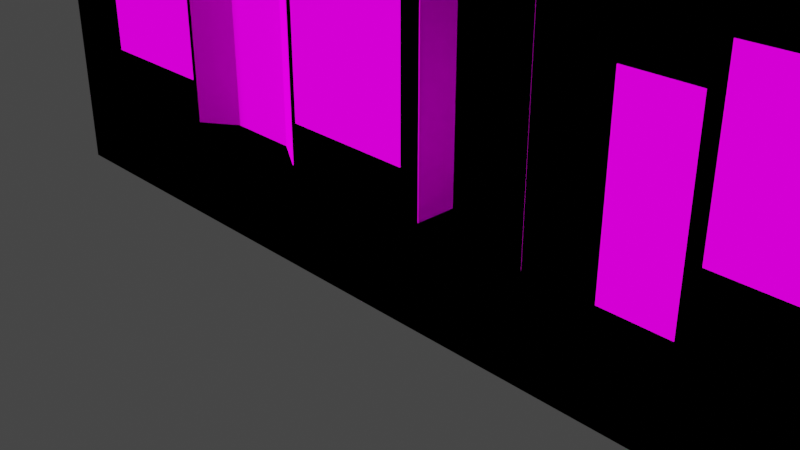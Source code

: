 # Source: newdum6.blend  (saved by Blender 2.82.7; exported with 4.5.12 LTS)
import bpy
from mathutils import Matrix  # noqa: F401  (used for matrix-valued properties, if any)

bpy.ops.wm.read_factory_settings(use_empty=True)
scene = bpy.context.scene
scene.name = 'Scene'

# ---- collections
col_collection = bpy.data.collections.new('Collection'); scene.collection.children.link(col_collection)

# ---- images (referenced by path relative to the original .blend; pixels are not part of the script)
import os
ASSET_DIR = os.environ.get("B2B_ASSET_DIR", "")  # directory of the original .blend (textures are referenced by path, not embedded)
HERE = os.path.dirname(os.path.abspath(__file__))  # packed textures are extracted next to this script under _unpacked/

def load_image(name, relpath, width, height, colorspace="sRGB"):
    """Load a texture the original file referenced (path relative to the .blend, or extracted next to this script)."""
    p = next((c for c in (os.path.join(HERE, relpath), os.path.join(ASSET_DIR, relpath)) if relpath and os.path.exists(c)), "")
    if p:
        img = bpy.data.images.load(p, check_existing=True)
        img.name = name
    else:  # same state as the original file: an image datablock whose file is absent (Cycles renders it pink)
        img = bpy.data.images.new(name, width, height)
        img.source = "FILE"
        img.filepath = "//" + (relpath or name)
    img.colorspace_settings.name = colorspace
    return img
img_pdzka06_bmp = load_image('pdzka06.bmp', 'pdzka06.bmp', 1024, 1024, 'sRGB')
img_5stena14_bmp = load_image('5stena14.bmp', '5stena14.bmp', 1024, 1024, 'sRGB')
img_vyloh32_bmp = load_image('vyloh32.bmp', 'vyloh32.bmp', 1024, 1024, 'sRGB')
img_nd5fas_bmp = load_image('%nd5fas.bmp', '%nd5fas.bmp', 1024, 1024, 'sRGB')
img_rimsach_bmp = load_image('@rimsach.bmp', '@rimsach.bmp', 1024, 1024, 'sRGB')
img_2rfsklo_bmp = load_image('2RFSKLO.BMP', '2RFSKLO.BMP', 1024, 1024, 'sRGB')

# ---- materials (node trees are filled in below, after node groups)
mat_pdzka06_bmp = bpy.data.materials.new('pdzka06.bmp')
mat_pdzka06_bmp.use_transparent_shadow = False
mat_5stena14_bmp = bpy.data.materials.new('5stena14.bmp')
mat_5stena14_bmp.use_transparent_shadow = False
mat_vyloh32_bmp = bpy.data.materials.new('vyloh32.bmp')
mat_vyloh32_bmp.use_transparent_shadow = False
mat_nd5fas_bmp = bpy.data.materials.new('%nd5fas.bmp')
mat_nd5fas_bmp.use_transparent_shadow = False
mat_rimsach_bmp = bpy.data.materials.new('@rimsach.bmp')
mat_rimsach_bmp.use_transparent_shadow = False
mat_2rfsklo_bmp = bpy.data.materials.new('2rfsklo.bmp')
mat_2rfsklo_bmp.use_transparent_shadow = False

# ---- material node trees
mat_pdzka06_bmp.use_nodes = True; mat_pdzka06_bmp.node_tree.nodes.clear()
_N = mat_pdzka06_bmp.node_tree.nodes; _L = mat_pdzka06_bmp.node_tree.links
n0 = _N.new('ShaderNodeOutputMaterial'); n0.name = 'Material Output'; n0.location = (300, 300)
n1 = _N.new('ShaderNodeBsdfPrincipled'); n1.name = 'Principled BSDF'; n1.location = (10, 300)
n1.distribution = 'GGX'
n1.subsurface_method = 'BURLEY'
n1.inputs[2].default_value = 0.0
n1.inputs[3].default_value = 1.45
n1.inputs[13].default_value = 0.0
n1.inputs[27].default_value = (0.0, 0.0, 0.0, 1.0)
n1.inputs[28].default_value = 1.0
n2 = _N.new('ShaderNodeTexImage'); n2.name = 'Image Texture'; n2.location = (0, 0)
n2.image = img_pdzka06_bmp
_L.new(n1.outputs[0], n0.inputs[0])
_L.new(n2.outputs[0], n1.inputs[0])
n0.is_active_output = True
mat_5stena14_bmp.use_nodes = True; mat_5stena14_bmp.node_tree.nodes.clear()
_N = mat_5stena14_bmp.node_tree.nodes; _L = mat_5stena14_bmp.node_tree.links
n0 = _N.new('ShaderNodeOutputMaterial'); n0.name = 'Material Output'; n0.location = (300, 300)
n1 = _N.new('ShaderNodeBsdfPrincipled'); n1.name = 'Principled BSDF'; n1.location = (10, 300)
n1.distribution = 'GGX'
n1.subsurface_method = 'BURLEY'
n1.inputs[2].default_value = 0.0
n1.inputs[3].default_value = 1.45
n1.inputs[13].default_value = 0.0
n1.inputs[27].default_value = (0.0, 0.0, 0.0, 1.0)
n1.inputs[28].default_value = 1.0
n2 = _N.new('ShaderNodeTexImage'); n2.name = 'Image Texture'; n2.location = (0, 0)
n2.image = img_5stena14_bmp
_L.new(n1.outputs[0], n0.inputs[0])
_L.new(n2.outputs[0], n1.inputs[0])
n0.is_active_output = True
mat_vyloh32_bmp.use_nodes = True; mat_vyloh32_bmp.node_tree.nodes.clear()
_N = mat_vyloh32_bmp.node_tree.nodes; _L = mat_vyloh32_bmp.node_tree.links
n0 = _N.new('ShaderNodeOutputMaterial'); n0.name = 'Material Output'; n0.location = (300, 300)
n1 = _N.new('ShaderNodeBsdfPrincipled'); n1.name = 'Principled BSDF'; n1.location = (10, 300)
n1.distribution = 'GGX'
n1.subsurface_method = 'BURLEY'
n1.inputs[2].default_value = 0.0
n1.inputs[3].default_value = 1.45
n1.inputs[13].default_value = 0.0
n1.inputs[27].default_value = (0.0, 0.0, 0.0, 1.0)
n1.inputs[28].default_value = 1.0
n2 = _N.new('ShaderNodeTexImage'); n2.name = 'Image Texture'; n2.location = (0, 0)
n2.image = img_vyloh32_bmp
_L.new(n1.outputs[0], n0.inputs[0])
_L.new(n2.outputs[0], n1.inputs[0])
n0.is_active_output = True
mat_nd5fas_bmp.use_nodes = True; mat_nd5fas_bmp.node_tree.nodes.clear()
_N = mat_nd5fas_bmp.node_tree.nodes; _L = mat_nd5fas_bmp.node_tree.links
n0 = _N.new('ShaderNodeOutputMaterial'); n0.name = 'Material Output'; n0.location = (300, 300)
n1 = _N.new('ShaderNodeBsdfPrincipled'); n1.name = 'Principled BSDF'; n1.location = (10, 300)
n1.distribution = 'GGX'
n1.subsurface_method = 'BURLEY'
n1.inputs[2].default_value = 0.0
n1.inputs[3].default_value = 1.45
n1.inputs[13].default_value = 0.0
n1.inputs[27].default_value = (0.0, 0.0, 0.0, 1.0)
n1.inputs[28].default_value = 1.0
n2 = _N.new('ShaderNodeTexImage'); n2.name = 'Image Texture'; n2.location = (0, 0)
n2.image = img_nd5fas_bmp
_L.new(n1.outputs[0], n0.inputs[0])
_L.new(n2.outputs[0], n1.inputs[0])
n0.is_active_output = True
mat_rimsach_bmp.use_nodes = True; mat_rimsach_bmp.node_tree.nodes.clear()
_N = mat_rimsach_bmp.node_tree.nodes; _L = mat_rimsach_bmp.node_tree.links
n0 = _N.new('ShaderNodeOutputMaterial'); n0.name = 'Material Output'; n0.location = (300, 300)
n1 = _N.new('ShaderNodeBsdfPrincipled'); n1.name = 'Principled BSDF'; n1.location = (10, 300)
n1.distribution = 'GGX'
n1.subsurface_method = 'BURLEY'
n1.inputs[2].default_value = 0.0
n1.inputs[3].default_value = 1.45
n1.inputs[13].default_value = 0.0
n1.inputs[27].default_value = (0.0, 0.0, 0.0, 1.0)
n1.inputs[28].default_value = 1.0
n2 = _N.new('ShaderNodeTexImage'); n2.name = 'Image Texture'; n2.location = (0, 0)
n2.image = img_rimsach_bmp
_L.new(n1.outputs[0], n0.inputs[0])
_L.new(n2.outputs[0], n1.inputs[0])
n0.is_active_output = True
mat_2rfsklo_bmp.use_nodes = True; mat_2rfsklo_bmp.node_tree.nodes.clear()
_N = mat_2rfsklo_bmp.node_tree.nodes; _L = mat_2rfsklo_bmp.node_tree.links
n0 = _N.new('ShaderNodeOutputMaterial'); n0.name = 'Material Output'; n0.location = (300, 300)
n1 = _N.new('ShaderNodeBsdfPrincipled'); n1.name = 'Principled BSDF'; n1.location = (10, 300)
n1.distribution = 'GGX'
n1.subsurface_method = 'BURLEY'
n1.inputs[1].default_value = 0.5
n1.inputs[2].default_value = 0.0
n1.inputs[3].default_value = 1.45
n1.inputs[13].default_value = 0.0
n1.inputs[27].default_value = (0.0, 0.0, 0.0, 1.0)
n1.inputs[28].default_value = 1.0
n2 = _N.new('ShaderNodeTexImage'); n2.name = 'Image Texture'; n2.location = (0, 0)
n2.image = img_2rfsklo_bmp
_L.new(n1.outputs[0], n0.inputs[0])
_L.new(n2.outputs[0], n1.inputs[0])
n0.is_active_output = True

# ---- world
world_world = bpy.data.worlds.new('World'); scene.world = world_world
world_world.use_nodes = True; world_world.node_tree.nodes.clear()
_N = world_world.node_tree.nodes; _L = world_world.node_tree.links
n0 = _N.new('ShaderNodeOutputWorld'); n0.name = 'World Output'; n0.location = (300, 300)
n1 = _N.new('ShaderNodeBackground'); n1.name = 'Background'; n1.location = (10, 300)
n1.inputs[0].default_value = (0.05088, 0.05088, 0.05088, 1.0)
_L.new(n1.outputs[0], n0.inputs[0])
n0.is_active_output = True
world_world.color = (0.05088, 0.05088, 0.05088)
world_world.use_sun_shadow = False
world_world.sun_shadow_jitter_overblur = 0.0

# ---- cameras
cam_camera = bpy.data.cameras.new('Camera')
cam_camera.clip_end = 100.0
cam_camera.ortho_scale = 7.314

# ---- lights
light_light = bpy.data.lights.new('Light', 'SUN')
light_light.transmission_factor = 0.0
light_light.angle = 0.1993
light_light.shadow_soft_size = 0.1
light_light.shadow_cascade_max_distance = 1000.0

# ---- meshes
me_newdum6_001 = bpy.data.meshes.new('newdum6.001')
me_newdum6_001.from_pydata([(-6.414, -0.2304, 8.685), (6.414, -0.2304, 8.685), (6.897, -0.7135, 9.622), (-6.897, -0.7135, 9.622), (-6.897, -0.2304, 9.622), (6.897, -0.2304, 9.622), (6.414, -0.2304, -8.339), (-6.414, -0.2304, -8.339), (-6.414, -0.2304, 8.685), (6.414, -0.2304, 8.685), (6.414, -0.2304, -4.33), (-6.414, -0.2304, -4.33), (-6.414, -0.2304, 1.866), (6.414, -0.2304, 1.866), (6.414, -0.2304, 1.866), (-6.414, -0.2304, 1.866), (-1.812, -0.2304, -4.95), (-1.812, -0.2304, -8.339), (-3.644, -0.2304, -4.95), (-3.644, -0.2304, -8.339), (-2.305, 0.06499, -4.95), (-2.305, 0.06499, -8.339), (-3.218, 0.06499, -4.95), (-3.218, 0.06499, -8.339), (5.665, -0.2304, -8.339), (5.665, -0.2304, -4.33), (2.279, -0.2304, -4.756), (5.665, -0.2304, -4.756), (2.279, -0.2304, -8.339), (6.414, -0.2304, -4.33), (-6.414, -0.2304, -4.33), (5.665, -0.2304, -4.33), (1.57, -0.2304, -5.486), (1.57, -0.2304, -8.339), (0.1985, -0.2304, -5.486), (0.1985, -0.2304, -8.339), (1.57, 0.2696, -5.486), (1.57, 0.2696, -8.339), (0.1985, 0.2696, -5.486), (0.1985, 0.2696, -8.339), (6.414, -0.2304, -9.622), (-6.414, -0.2304, -9.622), (6.414, 0.7135, -8.339), (-6.414, 0.7135, -8.339), (-6.414, -0.2304, 8.685), (-6.897, -0.7135, 9.622), (6.414, -0.2304, 8.685), (6.897, -0.7135, 9.622), (2.279, -0.2304, -8.339), (2.279, -0.2304, -4.756), (5.665, -0.2304, -4.756), (-3.218, 0.06499, -8.339), (5.665, -0.2304, -8.339), (1.57, -0.2304, -8.339), (1.57, -0.2304, -5.486), (1.57, 0.2696, -5.486), (1.57, 0.2696, -5.486), (1.57, 0.2696, -8.339), (1.57, -0.2304, -8.339), (1.57, -0.2304, -5.486), (0.1985, -0.2304, -5.486), (1.57, -0.2304, -5.486), (0.1985, -0.2304, -5.486), (0.1985, -0.2304, -8.339), (0.1985, 0.2696, -8.339), (0.1985, 0.2696, -8.339), (0.1985, 0.2696, -5.486), (0.1985, -0.2304, -5.486), (6.414, -0.2304, -8.339), (-6.414, -0.2304, -8.339), (-3.218, 0.06499, -4.95), (-6.414, -0.2304, -8.339), (-3.218, 0.06499, -4.95), (6.414, -0.2304, -8.339), (-1.812, -0.2304, -4.95), (-1.812, -0.2304, -4.95), (-1.812, -0.2304, -8.339), (-3.644, -0.2304, -4.95), (-3.644, -0.2304, -4.95), (-3.644, -0.2304, -8.339), (-2.305, 0.06499, -4.95), (-2.305, 0.06499, -4.95), (-2.305, 0.06499, -8.339)], [], [(51, 72, 18, 19), (80, 82, 17, 16), (15, 14, 9, 8), (36, 38, 39, 37), (79, 78, 30, 7), (74, 77, 70), (70, 81, 74), (50, 49, 48, 24), (26, 27, 25), (25, 30, 26), (76, 35, 34, 75), (30, 75, 26), (75, 30, 78), (26, 32, 28), (33, 28, 32), (20, 22, 23, 21), (26, 75, 32), (32, 75, 34), (0, 1, 2, 3), (71, 73, 42, 43), (53, 54, 55), (56, 57, 58), (59, 60, 38), (38, 36, 61), (62, 63, 64), (65, 66, 67), (10, 13, 12, 11), (29, 31, 52, 6), (44, 45, 4), (46, 5, 47), (41, 40, 68, 69)])
me_newdum6_001.polygons.foreach_set('use_smooth', [True] * 31)
me_newdum6_001.polygons.foreach_set('material_index', [2, 2, 3, 2, 2, 2, 2, 1, 2, 2, 2, 2, 2, 2, 2, 2, 2, 2, 4, 0, 2, 2, 2, 2, 2, 2, 3, 2, 4, 4, 0])
_uv = me_newdum6_001.uv_layers.new(name='UVMap')
_uv.uv.foreach_set('vector', [-0.6561, -0.9995, -0.6561, -0.1551, -0.7087, -0.1551, -0.7087, -0.9995, -0.5435, -0.1551, -0.5435, -0.9995, -0.4827, -0.9995, -0.4827, -0.1551, 0.001843, 0.006405, 3.687, 0.006405, 3.687, 0.999, 0.001843, 0.999, -0.06563, -0.2885, -0.2348, -0.2885, -0.2348, -0.9995, -0.06563, -0.9995, -0.7087, -0.9995, -0.7087, -0.1551, -1.05, -0.0004991, -1.05, -0.9995, -0.4827, -0.1551, -0.7087, -0.1551, -0.6561, -0.1551, -0.6561, -0.1551, -0.5435, -0.1551, -0.4827, -0.1551, 0.9995, -0.2247, 0.0004996, -0.2247, 0.0004994, -0.9998, 0.9995, -0.9998, 0.02178, -0.1066, 0.4394, -0.1066, 0.4394, -0.0004997, 0.4394, -0.0004997, -1.05, -0.0004991, 0.02178, -0.1066, -0.4827, -0.9995, -0.2348, -0.9995, -0.2348, -0.2885, -0.4827, -0.1551, -1.05, -0.0004991, -0.4827, -0.1551, 0.02178, -0.1066, -0.4827, -0.1551, -1.05, -0.0004991, -0.7087, -0.1551, 0.02178, -0.1066, -0.06563, -0.2885, 0.02178, -0.9995, -0.06563, -0.9995, 0.02178, -0.9995, -0.06563, -0.2885, -0.5435, -0.1551, -0.6561, -0.1551, -0.6561, -0.9995, -0.5435, -0.9995, 0.02178, -0.1066, -0.4827, -0.1551, -0.06563, -0.2885, -0.06563, -0.2885, -0.4827, -0.1551, -0.2348, -0.2885, -2.915, -0.9995, 3.915, -0.9995, 4.172, -0.000502, -3.172, -0.0004995, -1.873, -0.9995, 2.873, -0.9995, 2.873, -0.0005027, -1.873, -0.0004995, 0.05983, -0.9995, 0.05983, -0.2885, 0.00228, -0.2885, 0.00228, -0.2885, 0.00228, -0.9995, 0.05983, -0.9995, -0.06563, -0.1662, -0.2348, -0.1662, -0.2348, -0.2885, -0.2348, -0.2885, -0.06563, -0.2885, -0.06563, -0.1662, 0.9398, -0.2885, 0.9398, -0.9995, 0.9927, -0.9995, 0.9927, -0.9995, 0.9927, -0.2885, 0.9398, -0.2885, 3.687, -0.999, 3.687, -0.09694, 0.001843, -0.09694, 0.001842, -0.999, 0.06033, -0.0004997, -0.03212, -0.0004997, -0.03212, -0.9995, 0.06033, -0.9995, 0.624, -0.9995, 0.376, -0.0005012, 0.624, -0.0005041, 0.624, -0.9995, 0.624, -0.0005037, 0.376, -0.0005008, -1.393, -0.9995, 2.393, -0.9995, 2.393, -0.0005003, -1.393, -0.0004989])
me_newdum6_001.materials.append(mat_pdzka06_bmp)
me_newdum6_001.materials.append(mat_5stena14_bmp)
me_newdum6_001.materials.append(mat_vyloh32_bmp)
me_newdum6_001.materials.append(mat_nd5fas_bmp)
me_newdum6_001.materials.append(mat_rimsach_bmp)
me_newdum6_001.use_remesh_fix_poles = True
me_newdum6_001.use_remesh_preserve_attributes = False
me_newdum6_001.use_mirror_vertex_groups = False
me_newdum6_001.update()
me_newdum6_006 = bpy.data.meshes.new('newdum6.006')
me_newdum6_006.from_pydata([(-6.414, -0.2304, -8.339), (2.279, -0.2304, -8.339), (-6.414, -0.2304, -4.33), (2.279, -0.2304, -4.33), (0.04303, -0.2304, -8.339), (0.04303, -0.2304, -4.33), (0.205, 0.2696, -8.339), (1.571, 0.2696, -8.339), (2.279, -0.2304, -5.49), (0.04303, -0.2304, -5.49), (0.205, -0.2304, -5.49), (1.571, -0.2304, -5.49), (-3.14, 0.3696, -8.339), (-2.305, 0.3696, -8.339), (-5.46, -0.2304, -8.339), (-3.643, -0.2304, -8.339), (-1.801, -0.2304, -8.339), (0.04303, -0.2304, -4.92), (-6.414, -0.2304, -4.92), (-3.14, 0.3696, -4.92), (-2.305, 0.3696, -4.92), (-5.46, -0.2304, -4.92), (-3.643, -0.2304, -4.92), (0.04303, -0.2304, -4.92), (-0.05532, -0.2304, -7.814), (-5.379, -0.1804, -7.814), (-2.273, 0.332, -4.92), (-1.732, -0.2304, -7.814), (-1.906, -0.1051, -7.814), (-1.732, -0.2304, -4.92), (-1.732, -0.2304, -4.92), (-1.732, -0.2304, -4.92), (-0.05532, -0.2304, -4.92), (-5.379, -0.1804, -5.774), (-5.379, -0.1804, -5.774), (-5.379, -0.2304, -4.92), (-1.732, -0.2304, -7.814), (-3.712, -0.1804, -5.774), (-3.712, -0.2304, -4.92), (-1.906, -0.1051, -7.814), (-0.05532, -0.2304, -7.814), (0.04303, -0.2304, -7.814), (-3.14, 0.3696, -7.814), (-2.305, 0.3696, -7.814), (-5.46, -0.2304, -7.814), (-3.643, -0.2304, -7.814), (-1.801, -0.2304, -7.814), (-1.732, -0.2304, -7.814), (-0.05532, -0.2304, -7.814), (-5.379, -0.2304, -7.814), (-3.712, -0.2304, -7.814), (-3.14, 0.3696, -4.92), (-5.46, 0.3696, -4.92), (-3.712, -0.1804, -4.92), (-2.305, 0.3696, -4.92), (0.04303, 0.3686, -4.92), (-3.14, 0.3696, -8.339), (-2.305, 0.3696, -8.339), (-1.906, -0.1051, -7.814), (-3.643, -0.2304, -4.92), (-5.46, -0.2304, -4.92), (-1.801, -0.2304, -4.92), (-1.801, -0.2304, -4.92), (-1.801, -0.2304, -4.92), (-3.643, -0.2304, -7.814), (-1.801, -0.2304, -7.814), (-3.643, -0.2304, -8.339), (-1.801, -0.2304, -8.339), (-5.379, -0.1804, -4.92), (-1.732, -0.2304, -7.814), (-3.582, -0.1571, -7.814), (-3.582, -0.1571, -4.92), (-0.05532, -0.1804, -7.814), (-3.207, 0.289, -7.814), (-0.05532, -0.2304, -4.92), (-3.369, 0.09658, -7.814), (-3.369, 0.09658, -4.92), (-1.732, -0.1804, -4.92), (-0.05532, -0.1804, -5.774), (-1.732, -0.1804, -4.92), (-3.341, 0.1299, -7.814), (-3.341, 0.1299, -4.92), (-3.712, -0.1804, -4.92), (-1.801, -0.2304, -7.814), (-1.906, -0.1051, -7.814), (-2.273, 0.332, -4.92), (-5.379, -0.1804, -4.92), (-2.273, 0.332, -7.814), (-1.732, -0.1804, -7.814), (-1.732, -0.1804, -5.774), (-2.152, 0.1878, -4.92), (-0.05532, -0.1804, -4.92), (-2.152, 0.1878, -7.814), (-0.05532, -0.1804, -4.92), (-2.102, 0.1278, -4.92), (-0.05532, -0.1804, -5.774), (-2.102, 0.1278, -7.814), (-5.379, -0.1804, -7.814), (-3.712, -0.1804, -7.814), (-3.408, 0.1297, -5.774), (-3.621, -0.124, -5.774), (-3.408, 0.1297, -7.814), (-3.621, -0.124, -7.814), (-3.408, 0.1297, -4.92), (-3.621, -0.124, -4.92), (-3.247, 0.322, -5.774), (-3.247, 0.322, -7.814), (-3.247, 0.322, -4.92), (-3.38, 0.1629, -5.774), (-3.38, 0.1629, -7.814), (-3.38, 0.1629, -4.92), (-1.863, -0.06846, -5.774), (-1.863, -0.06846, -7.814), (-1.863, -0.06846, -4.92), (-2.109, 0.2245, -4.92), (-2.23, 0.3686, -4.92), (-2.109, 0.2245, -5.774), (-2.23, 0.3686, -5.774), (-2.109, 0.2245, -7.814), (-2.23, 0.3686, -7.814), (-2.058, 0.1644, -4.92), (-2.058, 0.1644, -5.774), (-2.058, 0.1644, -7.814), (0.205, -0.2304, -8.339), (1.571, -0.2304, -8.339), (1.571, 0.2696, -5.49), (0.205, 0.2696, -5.49), (-5.46, 0.3696, -7.814), (-3.14, 0.3696, -7.814), (-5.46, 0.3696, -4.92), (-3.14, 0.3696, -4.92), (-2.305, 0.3696, -7.814), (0.04303, 0.3686, -7.814), (-2.305, 0.3696, -4.92), (0.04303, 0.3686, -4.92), (-5.46, -0.1804, -7.814), (-5.46, 0.3696, -7.814), (-5.46, -0.1804, -4.92), (-5.46, 0.3696, -4.92), (0.04303, 0.3686, -7.814), (0.04303, -0.1804, -7.814), (0.04303, 0.3686, -4.92), (0.04303, -0.1804, -4.92), (-5.46, -0.1804, -7.814), (-3.668, -0.1804, -7.814), (-5.46, 0.3696, -7.814), (-3.207, 0.3696, -7.814), (-1.769, -0.1804, -7.814), (0.04303, -0.1804, -7.814), (-2.23, 0.3696, -7.814), (0.04303, 0.3686, -7.814), (-3.712, -0.2304, -4.92), (-3.712, -0.2304, -4.92), (-5.379, -0.2304, -4.92), (-5.379, -0.2304, -7.814), (-5.379, -0.2304, -7.814), (-3.643, -0.2304, -4.92), (-3.712, -0.2304, -7.814), (-3.712, -0.2304, -7.814), (-3.712, -0.2304, -7.814), (-2.305, 0.3696, -7.814), (-3.643, -0.2304, -7.814), (-3.712, -0.1804, -7.814), (-3.712, -0.1804, -5.774), (-1.801, -0.2304, -7.814), (-2.273, 0.332, -7.814), (-2.273, 0.332, -7.814), (-2.273, 0.332, -7.814), (-3.582, -0.1571, -7.814), (-3.582, -0.1571, -7.814), (-3.582, -0.1571, -7.814), (-3.643, -0.2304, -7.814), (-3.14, 0.3696, -7.814), (-3.582, -0.1571, -4.92), (-3.247, 0.322, -7.814), (-3.207, 0.289, -7.814), (-3.207, 0.289, -7.814), (-3.207, 0.289, -7.814), (-3.369, 0.09658, -7.814), (-3.369, 0.09658, -7.814), (-3.369, 0.09658, -7.814), (-3.369, 0.09658, -4.92), (-1.732, -0.1804, -7.814), (-1.732, -0.1804, -5.774), (-3.207, 0.289, -4.92), (-3.207, 0.289, -4.92), (-0.05532, -0.1804, -7.814), (-3.341, 0.1299, -7.814), (-3.341, 0.1299, -7.814), (-3.341, 0.1299, -7.814), (-3.341, 0.1299, -4.92), (-2.152, 0.1878, -7.814), (-2.152, 0.1878, -7.814), (-2.152, 0.1878, -7.814), (-2.23, 0.3686, -7.814), (-1.906, -0.1051, -4.92), (-1.906, -0.1051, -4.92), (-2.152, 0.1878, -4.92), (-2.109, 0.2245, -7.814), (-2.102, 0.1278, -4.92), (-2.102, 0.1278, -7.814), (-2.102, 0.1278, -7.814), (-2.102, 0.1278, -7.814), (-1.863, -0.06846, -7.814), (-3.408, 0.1297, -5.774), (-3.621, -0.124, -5.774), (-3.408, 0.1297, -7.814), (-3.621, -0.124, -7.814), (-3.408, 0.1297, -4.92), (-3.621, -0.124, -4.92), (-3.247, 0.322, -5.774), (-3.247, 0.322, -4.92), (-3.38, 0.1629, -5.774), (-3.38, 0.1629, -7.814), (-3.38, 0.1629, -4.92), (-1.863, -0.06846, -5.774), (-1.863, -0.06846, -4.92), (-2.109, 0.2245, -4.92), (-2.23, 0.3686, -4.92), (-2.109, 0.2245, -5.774), (-2.23, 0.3686, -5.774), (-2.058, 0.1644, -4.92), (-2.058, 0.1644, -5.774), (-2.058, 0.1644, -7.814), (-5.46, -0.1804, -4.92), (-3.643, -0.1804, -4.92), (-3.712, -0.1804, -4.92), (-5.46, -0.1804, -7.814), (-3.712, -0.1804, -7.814), (-3.643, -0.1804, -7.814), (-5.379, -0.1804, -4.92), (-5.379, -0.1804, -7.814), (-3.179, 0.4027, -4.92), (-3.683, -0.1973, -7.814), (-3.683, -0.1973, -4.92), (-3.621, -0.124, -7.814), (-3.247, 0.322, -7.814), (-3.408, 0.1297, -7.814), (-3.38, 0.1629, -7.814), (-3.179, 0.4027, -7.814), (-3.621, -0.124, -4.92), (-3.408, 0.1297, -4.92), (-3.247, 0.322, -4.92), (-3.38, 0.1629, -4.92), (0.04303, -0.1804, -5.49), (0.04303, -0.1804, -4.92), (-1.732, -0.1804, -4.92), (-0.05532, -0.1804, -7.814), (0.04303, -0.1804, -7.814), (-1.801, -0.1804, -7.814), (-1.732, -0.1804, -7.814), (-1.801, -0.1804, -4.92), (-0.05532, -0.1804, -4.92), (-2.23, 0.3686, -4.92), (-2.261, 0.4062, -7.814), (-2.261, 0.4062, -4.92), (-1.757, -0.1938, -4.92), (-1.757, -0.1938, -7.814), (-1.863, -0.06846, -7.814), (-2.23, 0.3686, -7.814), (-2.109, 0.2245, -7.814), (-1.863, -0.06846, -4.92), (-2.109, 0.2245, -4.92), (-2.058, 0.1644, -4.92), (-2.058, 0.1644, -7.814), (-5.379, -0.1804, -5.774), (-3.712, -0.1804, -5.774), (-3.712, -0.1804, -4.92), (-1.732, -0.1804, -4.92), (-5.379, -0.1804, -4.92), (-1.732, -0.1804, -5.774), (-0.05532, -0.1804, -4.92), (-0.05532, -0.1804, -5.774), (-3.247, 0.322, -5.774), (-1.863, -0.06846, -5.774), (-3.408, 0.1297, -5.774), (-3.621, -0.124, -5.774), (-3.408, 0.1297, -4.92), (-3.621, -0.124, -4.92), (-3.247, 0.322, -4.92), (-3.38, 0.1629, -5.774), (-3.38, 0.1629, -4.92), (-1.863, -0.06846, -4.92), (-2.109, 0.2245, -4.92), (-2.23, 0.3686, -4.92), (-2.109, 0.2245, -5.774), (-2.23, 0.3686, -5.774), (-2.058, 0.1644, -4.92), (-2.058, 0.1644, -5.774), (-0.4802, -0.2304, -3.477), (-0.4802, -0.2304, -1.562), (-0.3677, -0.2304, -0.3219), (-0.3677, -0.2304, 1.274), (-3.963, -0.2304, -3.477), (-3.963, -0.2304, -1.562), (-3.849, -0.2304, -0.3219), (-3.849, -0.2304, 1.274), (-3.079, -0.2304, -3.477), (-3.079, -0.2304, -1.562), (-3.051, -0.2304, -0.3219), (-3.051, -0.2304, 1.274), (-5.64, -0.2304, -3.477), (-5.64, -0.2304, -1.562), (-5.587, -0.2304, -0.3219), (-5.587, -0.2304, 1.274), (-4.79, -0.2304, -3.477), (-4.79, -0.2304, -1.562), (-4.784, -0.2304, -0.3219), (-4.784, -0.2304, 1.274), (-2.162, -0.2304, -3.477), (-2.162, -0.2304, -1.562), (-2.109, -0.2304, -0.3219), (-2.109, -0.2304, 1.274), (-1.314, -0.2304, -3.477), (-1.314, -0.2304, -1.562), (-1.307, -0.2304, -0.3219), (-1.307, -0.2304, 1.274), (3.001, -0.2304, -3.477), (3.001, -0.2304, -1.562), (3.114, -0.2304, -0.3219), (3.114, -0.2304, 1.274), (0.3921, -0.2304, -3.477), (0.3921, -0.2304, -1.562), (0.4208, -0.2304, -0.3219), (0.4208, -0.2304, 1.274), (1.314, -0.2304, -3.477), (1.314, -0.2304, -1.562), (1.368, -0.2304, -0.3219), (1.368, -0.2304, 1.274), (2.164, -0.2304, -3.477), (2.164, -0.2304, -1.562), (2.171, -0.2304, -0.3219), (2.171, -0.2304, 1.274), (3.875, -0.2304, -3.477), (3.875, -0.2304, -1.562), (3.904, -0.2304, -0.3219), (3.904, -0.2304, 1.274), (4.794, -0.2304, -3.477), (4.794, -0.2304, -1.562), (4.848, -0.2304, -0.3219), (4.848, -0.2304, 1.274), (5.649, -0.2304, -3.477), (5.649, -0.2304, -1.562), (5.654, -0.2304, -0.3219), (5.654, -0.2304, 1.274), (-0.4802, -0.0804, -1.562), (-0.3677, -0.0804, 1.274), (-0.3677, -0.0804, -0.3219), (-0.4802, -0.0804, -3.477), (-3.963, -0.0804, -1.562), (-3.849, -0.0804, 1.274), (-3.849, -0.0804, -0.3219), (-3.963, -0.0804, -3.477), (-3.079, -0.0804, -1.562), (-3.079, -0.0804, -3.477), (-3.051, -0.0804, 1.274), (-3.051, -0.0804, -0.3219), (-5.64, -0.0804, -1.562), (-5.587, -0.0804, 1.274), (-5.587, -0.0804, -0.3219), (-5.64, -0.0804, -3.477), (-4.79, -0.0804, -1.562), (-4.79, -0.0804, -3.477), (-4.784, -0.0804, 1.274), (-4.784, -0.0804, -0.3219), (-2.162, -0.0804, -1.562), (-2.109, -0.0804, 1.274), (-2.109, -0.0804, -0.3219), (-2.162, -0.0804, -3.477), (-1.314, -0.0804, -1.562), (-1.314, -0.0804, -3.477), (-1.307, -0.0804, 1.274), (-1.307, -0.0804, -0.3219), (3.001, -0.0804, -1.562), (3.114, -0.0804, 1.274), (3.001, -0.0804, -3.477), (3.114, -0.0804, -0.3219), (0.3921, -0.0804, -1.562), (0.3921, -0.0804, -3.477), (0.4208, -0.0804, 1.274), (0.4208, -0.0804, -0.3219), (1.314, -0.0804, -1.562), (1.368, -0.0804, 1.274), (1.368, -0.0804, -0.3219), (1.314, -0.0804, -3.477), (2.164, -0.0804, -1.562), (2.164, -0.0804, -3.477), (2.171, -0.0804, 1.274), (2.171, -0.0804, -0.3219), (3.904, -0.0804, 1.274), (3.904, -0.0804, -0.3219), (3.875, -0.0804, -1.562), (3.875, -0.0804, -3.477), (4.794, -0.0804, -1.562), (4.848, -0.0804, 1.274), (4.794, -0.0804, -3.477), (4.848, -0.0804, -0.3219), (5.654, -0.0804, 1.274), (5.654, -0.0804, -0.3219), (5.649, -0.0804, -1.562), (5.649, -0.0804, -3.477), (-6.414, -0.2304, 8.685), (6.414, -0.2304, 8.685), (6.897, -0.7135, 9.622), (-6.897, -0.7135, 9.622), (-6.897, -0.2304, 9.622), (6.897, -0.2304, 9.622), (6.414, -0.2304, -8.339), (-6.414, -0.2304, 8.685), (6.414, -0.2304, 8.685), (6.414, -0.2304, 1.866), (-6.414, -0.2304, 1.866), (5.665, -0.2304, -8.339), (5.665, -0.2304, -4.33), (2.279, -0.2304, -4.756), (5.665, -0.2304, -4.756), (6.414, -0.2304, -4.33), (2.279, -0.2304, -4.33), (5.665, -0.2304, -4.33), (1.571, 0.2696, -5.49), (0.205, 0.2696, -5.49), (6.414, -0.2304, -9.622), (-6.414, -0.2304, -9.622), (6.414, 0.7135, -8.339), (-6.414, 0.7135, -8.339), (-6.414, -0.2304, 8.685), (-6.897, -0.7135, 9.622), (6.414, -0.2304, 8.685), (6.897, -0.7135, 9.622), (2.279, -0.2304, -8.339), (2.279, -0.2304, -4.756), (5.665, -0.2304, -4.756), (5.665, -0.2304, -8.339), (1.57, -0.2304, -8.339), (1.571, -0.2304, -5.49), (1.571, 0.2696, -5.49), (1.571, 0.2696, -5.49), (1.571, 0.2696, -8.339), (1.571, -0.2304, -8.339), (1.571, -0.2304, -5.49), (0.205, -0.2304, -5.49), (1.571, -0.2304, -5.49), (0.205, -0.2304, -5.49), (0.205, -0.2304, -8.339), (0.205, 0.2696, -8.339), (0.205, 0.2696, -8.339), (0.205, 0.2696, -5.49), (0.205, -0.2304, -5.49), (6.414, -0.2304, -8.339), (-6.414, -0.2304, -8.339), (-6.414, -0.2304, -8.339), (6.414, -0.2304, -8.339), (6.414, -0.2304, -4.33), (-6.414, -0.2304, -4.33), (-6.414, -0.2304, 1.866), (6.414, -0.2304, 1.866), (-6.414, -0.2304, -3.477), (6.414, -0.2304, -3.477), (6.414, -0.2304, -1.562), (-6.414, -0.2304, -1.562), (6.414, -0.2304, -0.3219), (-6.414, -0.2304, -0.3219), (6.414, -0.2304, 1.274), (-6.414, -0.2304, 1.274), (-0.3677, -0.2304, 1.866), (-0.4802, -0.2304, -3.477), (-0.4802, -0.2304, -1.562), (-0.3677, -0.2304, -0.3219), (-0.3677, -0.2304, 1.274), (-3.849, -0.2304, 1.866), (-3.963, -0.2304, -3.477), (-3.963, -0.2304, -1.562), (-3.849, -0.2304, -0.3219), (-3.849, -0.2304, 1.274), (-3.051, -0.2304, 1.866), (-3.079, -0.2304, -3.477), (-3.079, -0.2304, -1.562), (-3.051, -0.2304, -0.3219), (-3.051, -0.2304, 1.274), (-5.587, -0.2304, 1.866), (-5.64, -0.2304, -3.477), (-5.64, -0.2304, -1.562), (-5.587, -0.2304, -0.3219), (-5.587, -0.2304, 1.274), (-4.784, -0.2304, 1.866), (-4.79, -0.2304, -3.477), (-4.79, -0.2304, -1.562), (-4.784, -0.2304, -0.3219), (-4.784, -0.2304, 1.274), (-2.109, -0.2304, 1.866), (-2.162, -0.2304, -3.477), (-2.162, -0.2304, -1.562), (-2.109, -0.2304, -0.3219), (-2.109, -0.2304, 1.274), (-1.307, -0.2304, 1.866), (-1.314, -0.2304, -3.477), (-1.314, -0.2304, -1.562), (-1.307, -0.2304, -0.3219), (-1.307, -0.2304, 1.274), (3.114, -0.2304, 1.866), (3.001, -0.2304, -3.477), (3.001, -0.2304, -1.562), (3.114, -0.2304, -0.3219), (3.114, -0.2304, 1.274), (0.4208, -0.2304, 1.866), (0.3921, -0.2304, -3.477), (0.3921, -0.2304, -1.562), (0.4208, -0.2304, -0.3219), (0.4208, -0.2304, 1.274), (1.368, -0.2304, 1.866), (1.314, -0.2304, -3.477), (1.314, -0.2304, -1.562), (1.368, -0.2304, -0.3219), (1.368, -0.2304, 1.274), (2.171, -0.2304, 1.866), (2.164, -0.2304, -3.477), (2.164, -0.2304, -1.562), (2.171, -0.2304, -0.3219), (2.171, -0.2304, 1.274), (3.904, -0.2304, 1.866), (3.875, -0.2304, -3.477), (3.875, -0.2304, -1.562), (3.904, -0.2304, -0.3219), (3.904, -0.2304, 1.274), (4.848, -0.2304, 1.866), (4.794, -0.2304, -3.477), (4.794, -0.2304, -1.562), (4.848, -0.2304, -0.3219), (4.848, -0.2304, 1.274), (5.654, -0.2304, 1.866), (5.649, -0.2304, -3.477), (5.649, -0.2304, -1.562), (5.654, -0.2304, -0.3219), (5.654, -0.2304, 1.274), (-6.414, -0.2304, -0.942), (6.414, -0.2304, -0.942), (-0.4802, -0.2304, -0.942), (-3.963, -0.2304, -0.942), (-3.079, -0.2304, -0.942), (-5.64, -0.2304, -0.942), (-4.79, -0.2304, -0.942), (-2.162, -0.2304, -0.942), (-1.314, -0.2304, -0.942), (3.001, -0.2304, -0.942), (0.3921, -0.2304, -0.942), (1.314, -0.2304, -0.942), (2.164, -0.2304, -0.942), (3.875, -0.2304, -0.942), (4.794, -0.2304, -0.942), (5.649, -0.2304, -0.942), (-5.052, -0.2304, 1.866), (-5.319, -0.2304, 1.866), (-5.074, -0.2304, -1.496), (-5.357, -0.2304, -1.496), (-5.052, -0.2304, 1.337), (-5.319, -0.2304, 1.337), (-5.074, -0.2304, -0.942), (-5.357, -0.2304, -0.942), (-3.317, -0.2304, 1.866), (-3.583, -0.2304, 1.866), (-3.374, -0.2304, -1.496), (-3.669, -0.2304, -1.496), (-3.317, -0.2304, 1.337), (-3.583, -0.2304, 1.337), (-3.374, -0.2304, -0.942), (-3.669, -0.2304, -0.942), (-1.575, -0.2304, 1.866), (-1.842, -0.2304, 1.866), (-1.597, -0.2304, -1.496), (-1.879, -0.2304, -1.496), (-1.575, -0.2304, 1.337), (-1.842, -0.2304, 1.337), (-1.597, -0.2304, -0.942), (-1.879, -0.2304, -0.942), (0.158, -0.2304, 1.866), (-0.1048, -0.2304, 1.866), (0.1013, -0.2304, -1.496), (-0.1895, -0.2304, -1.496), (0.158, -0.2304, 1.337), (-0.1048, -0.2304, 1.337), (0.1013, -0.2304, -0.942), (-0.1895, -0.2304, -0.942), (1.903, -0.2304, 1.866), (1.635, -0.2304, 1.866), (1.881, -0.2304, -1.496), (1.598, -0.2304, -1.496), (1.903, -0.2304, 1.337), (1.635, -0.2304, 1.337), (1.881, -0.2304, -0.942), (1.598, -0.2304, -0.942), (3.64, -0.2304, 1.866), (3.377, -0.2304, 1.866), (3.584, -0.2304, -1.496), (3.293, -0.2304, -1.496), (3.64, -0.2304, 1.337), (3.377, -0.2304, 1.337), (3.584, -0.2304, -0.942), (3.293, -0.2304, -0.942), (5.385, -0.2304, 1.866), (5.117, -0.2304, 1.866), (5.364, -0.2304, -1.496), (5.079, -0.2304, -1.496), (5.385, -0.2304, 1.337), (5.117, -0.2304, 1.337), (5.364, -0.2304, -0.942), (5.079, -0.2304, -0.942), (-0.1895, -0.0804, -1.496), (-0.4802, -0.0804, -1.562), (-0.1048, -0.0804, 1.337), (-0.3677, -0.0804, 1.274), (-0.3677, -0.0804, -0.3219), (-0.4802, -0.0804, -3.477), (-3.669, -0.0804, -1.496), (-3.963, -0.0804, -1.562), (-3.583, -0.0804, 1.337), (-3.849, -0.0804, 1.274), (-3.849, -0.0804, -0.3219), (-3.963, -0.0804, -3.477), (-3.079, -0.0804, -1.562), (-3.079, -0.0804, -3.477), (-3.051, -0.0804, 1.274), (-3.051, -0.0804, -0.3219), (-5.357, -0.0804, -1.496), (-5.64, -0.0804, -1.562), (-5.319, -0.0804, 1.337), (-5.587, -0.0804, 1.274), (-5.587, -0.0804, -0.3219), (-5.64, -0.0804, -3.477), (-4.79, -0.0804, -1.562), (-4.79, -0.0804, -3.477), (-4.784, -0.0804, 1.274), (-4.784, -0.0804, -0.3219), (-1.879, -0.0804, -1.496), (-2.162, -0.0804, -1.562), (-1.842, -0.0804, 1.337), (-2.109, -0.0804, 1.274), (-2.109, -0.0804, -0.3219), (-2.162, -0.0804, -3.477), (-1.314, -0.0804, -1.562), (-1.314, -0.0804, -3.477), (-1.307, -0.0804, 1.274), (-1.307, -0.0804, -0.3219), (3.293, -0.0804, -1.496), (3.001, -0.0804, -1.562), (3.377, -0.0804, 1.337), (3.114, -0.0804, 1.274), (3.001, -0.0804, -3.477), (3.114, -0.0804, -0.3219), (0.3921, -0.0804, -1.562), (0.3921, -0.0804, -3.477), (0.4208, -0.0804, 1.274), (0.4208, -0.0804, -0.3219), (1.598, -0.0804, -1.496), (1.314, -0.0804, -1.562), (1.635, -0.0804, 1.337), (1.368, -0.0804, 1.274), (1.368, -0.0804, -0.3219), (1.314, -0.0804, -3.477), (2.164, -0.0804, -1.562), (2.164, -0.0804, -3.477), (2.171, -0.0804, 1.274), (2.171, -0.0804, -0.3219), (3.904, -0.0804, 1.274), (3.904, -0.0804, -0.3219), (3.875, -0.0804, -1.562), (3.875, -0.0804, -3.477), (5.079, -0.0804, -1.496), (4.794, -0.0804, -1.562), (5.117, -0.0804, 1.337), (4.848, -0.0804, 1.274), (4.794, -0.0804, -3.477), (4.848, -0.0804, -0.3219), (5.654, -0.0804, 1.274), (5.654, -0.0804, -0.3219), (5.649, -0.0804, -1.562), (5.649, -0.0804, -3.477), (-5.074, -0.0804, -1.496), (-5.052, -0.0804, 1.337), (-3.374, -0.0804, -1.496), (-3.317, -0.0804, 1.337), (-1.597, -0.0804, -1.496), (-1.575, -0.0804, 1.337), (0.1013, -0.0804, -1.496), (0.158, -0.0804, 1.337), (1.881, -0.0804, -1.496), (1.903, -0.0804, 1.337), (3.584, -0.0804, -1.496), (3.64, -0.0804, 1.337), (5.364, -0.0804, -1.496), (5.385, -0.0804, 1.337), (-0.4802, -0.2304, -3.477), (-0.4802, -0.2304, -1.562), (-0.3677, -0.2304, -0.3219), (-0.3677, -0.2304, 1.274), (-3.963, -0.2304, -3.477), (-3.963, -0.2304, -1.562), (-3.849, -0.2304, -0.3219), (-3.849, -0.2304, 1.274), (-3.079, -0.2304, -3.477), (-3.079, -0.2304, -1.562), (-3.051, -0.2304, -0.3219), (-3.051, -0.2304, 1.274), (-5.64, -0.2304, -3.477), (-5.64, -0.2304, -1.562), (-5.587, -0.2304, -0.3219), (-5.587, -0.2304, 1.274), (-4.79, -0.2304, -3.477), (-4.79, -0.2304, -1.562), (-4.784, -0.2304, -0.3219), (-4.784, -0.2304, 1.274), (-2.162, -0.2304, -3.477), (-2.162, -0.2304, -1.562), (-2.109, -0.2304, -0.3219), (-2.109, -0.2304, 1.274), (-1.314, -0.2304, -3.477), (-1.314, -0.2304, -1.562), (-1.307, -0.2304, -0.3219), (-1.307, -0.2304, 1.274), (3.001, -0.2304, -3.477), (3.001, -0.2304, -1.562), (3.114, -0.2304, -0.3219), (3.114, -0.2304, 1.274), (0.3921, -0.2304, -3.477), (0.3921, -0.2304, -1.562), (0.4208, -0.2304, -0.3219), (0.4208, -0.2304, 1.274), (1.314, -0.2304, -3.477), (1.314, -0.2304, -1.562), (1.368, -0.2304, -0.3219), (1.368, -0.2304, 1.274), (2.164, -0.2304, -3.477), (2.164, -0.2304, -1.562), (2.171, -0.2304, -0.3219), (2.171, -0.2304, 1.274), (3.875, -0.2304, -3.477), (3.875, -0.2304, -1.562), (3.904, -0.2304, -0.3219), (3.904, -0.2304, 1.274), (4.794, -0.2304, -3.477), (4.794, -0.2304, -1.562), (4.848, -0.2304, -0.3219), (4.848, -0.2304, 1.274), (5.649, -0.2304, -3.477), (5.649, -0.2304, -1.562), (5.654, -0.2304, -0.3219), (5.654, -0.2304, 1.274), (-5.074, -0.2304, -1.496), (-5.357, -0.2304, -1.496), (-5.052, -0.2304, 1.337), (-5.319, -0.2304, 1.337), (-3.374, -0.2304, -1.496), (-3.669, -0.2304, -1.496), (-3.317, -0.2304, 1.337), (-3.583, -0.2304, 1.337), (-1.597, -0.2304, -1.496), (-1.879, -0.2304, -1.496), (-1.575, -0.2304, 1.337), (-1.842, -0.2304, 1.337), (0.1013, -0.2304, -1.496), (-0.1895, -0.2304, -1.496), (0.158, -0.2304, 1.337), (-0.1048, -0.2304, 1.337), (1.881, -0.2304, -1.496), (1.598, -0.2304, -1.496), (1.903, -0.2304, 1.337), (1.635, -0.2304, 1.337), (3.584, -0.2304, -1.496), (3.293, -0.2304, -1.496), (3.64, -0.2304, 1.337), (3.377, -0.2304, 1.337), (5.364, -0.2304, -1.496), (5.079, -0.2304, -1.496), (5.385, -0.2304, 1.337), (5.117, -0.2304, 1.337), (-0.1895, -0.0804, -1.496), (-0.4802, -0.0804, -1.562), (-0.1048, -0.0804, 1.337), (-0.3677, -0.0804, 1.274), (-0.3677, -0.0804, -0.3219), (-0.4802, -0.0804, -3.477), (-3.669, -0.0804, -1.496), (-3.963, -0.0804, -1.562), (-3.583, -0.0804, 1.337), (-3.849, -0.0804, 1.274), (-3.849, -0.0804, -0.3219), (-3.963, -0.0804, -3.477), (-3.079, -0.0804, -1.562), (-3.079, -0.0804, -3.477), (-3.051, -0.0804, 1.274), (-3.051, -0.0804, -0.3219), (-5.357, -0.0804, -1.496), (-5.64, -0.0804, -1.562), (-5.319, -0.0804, 1.337), (-5.587, -0.0804, 1.274), (-5.587, -0.0804, -0.3219), (-5.64, -0.0804, -3.477), (-4.79, -0.0804, -1.562), (-4.79, -0.0804, -3.477), (-4.784, -0.0804, 1.274), (-4.784, -0.0804, -0.3219), (-1.879, -0.0804, -1.496), (-2.162, -0.0804, -1.562), (-1.842, -0.0804, 1.337), (-2.109, -0.0804, 1.274), (-2.109, -0.0804, -0.3219), (-2.162, -0.0804, -3.477), (-1.314, -0.0804, -1.562), (-1.314, -0.0804, -3.477), (-1.307, -0.0804, 1.274), (-1.307, -0.0804, -0.3219), (3.293, -0.0804, -1.496), (3.001, -0.0804, -1.562), (3.377, -0.0804, 1.337), (3.114, -0.0804, 1.274), (3.001, -0.0804, -3.477), (3.114, -0.0804, -0.3219), (0.3921, -0.0804, -1.562), (0.3921, -0.0804, -3.477), (0.4208, -0.0804, 1.274), (0.4208, -0.0804, -0.3219), (1.598, -0.0804, -1.496), (1.314, -0.0804, -1.562), (1.635, -0.0804, 1.337), (1.368, -0.0804, 1.274), (1.368, -0.0804, -0.3219), (1.314, -0.0804, -3.477), (2.164, -0.0804, -1.562), (2.164, -0.0804, -3.477), (2.171, -0.0804, 1.274), (2.171, -0.0804, -0.3219), (3.904, -0.0804, 1.274), (3.904, -0.0804, -0.3219), (3.875, -0.0804, -1.562), (3.875, -0.0804, -3.477), (5.079, -0.0804, -1.496), (4.794, -0.0804, -1.562), (5.117, -0.0804, 1.337), (4.848, -0.0804, 1.274), (4.794, -0.0804, -3.477), (4.848, -0.0804, -0.3219), (5.654, -0.0804, 1.274), (5.654, -0.0804, -0.3219), (5.649, -0.0804, -1.562), (5.649, -0.0804, -3.477), (-5.074, -0.0804, -1.496), (-5.052, -0.0804, 1.337), (-3.374, -0.0804, -1.496), (-3.317, -0.0804, 1.337), (-1.597, -0.0804, -1.496), (-1.575, -0.0804, 1.337), (0.1013, -0.0804, -1.496), (0.158, -0.0804, 1.337), (1.881, -0.0804, -1.496), (1.903, -0.0804, 1.337), (3.584, -0.0804, -1.496), (3.64, -0.0804, 1.337), (5.364, -0.0804, -1.496), (5.385, -0.0804, 1.337), (2.426, -0.2304, -8.339), (3.243, -0.2304, -8.339), (5.665, -0.2304, -7.574), (3.243, -0.2304, -7.574), (3.407, -0.2304, -7.574), (5.554, -0.2304, -7.574), (2.279, -0.2304, -6.135), (2.426, -0.2304, -6.135), (3.243, -0.2304, -6.135), (3.407, -0.2304, -6.135), (5.665, -0.2304, -5.711), (2.279, -0.2304, -5.711), (3.407, -0.2304, -5.711), (5.554, -0.2304, -5.711), (2.426, 0.2696, -8.339), (3.243, 0.2696, -8.339), (3.243, 0.2696, -7.574), (2.426, 0.2696, -6.135), (3.243, 0.2696, -6.135), (3.407, -0.1304, -6.135), (3.407, -0.1304, -7.574), (5.554, -0.1304, -7.574), (3.407, -0.1304, -5.711), (5.554, -0.1304, -5.711), (3.407, -0.1304, -6.135), (3.407, -0.1304, -6.135), (3.407, -0.1304, -7.574), (3.407, -0.1304, -7.574), (3.407, -0.2304, -6.135), (3.407, -0.2304, -6.135), (3.407, -0.2304, -7.574), (3.407, -0.2304, -7.574), (5.554, -0.2304, -7.574), (5.554, -0.2304, -7.574), (3.407, -0.2304, -5.711), (3.407, -0.2304, -5.711), (5.554, -0.2304, -5.711), (5.554, -0.2304, -5.711), (5.554, -0.1304, -7.574), (5.554, -0.1304, -7.574), (3.407, -0.1304, -5.711), (3.407, -0.1304, -5.711), (5.554, -0.1304, -5.711), (5.554, -0.1304, -5.711), (3.243, -0.2304, -7.574), (3.243, -0.2304, -7.574), (3.243, -0.2304, -8.339), (2.426, -0.2304, -6.135), (2.426, -0.2304, -6.135), (2.426, -0.2304, -8.339), (3.243, -0.2304, -6.135), (3.243, -0.2304, -6.135), (2.426, 0.2696, -8.339), (3.243, 0.2696, -8.339), (3.243, 0.2696, -7.574), (3.243, 0.2696, -7.574), (2.426, 0.2696, -6.135), (2.426, 0.2696, -6.135), (3.243, 0.2696, -6.135), (3.243, 0.2696, -6.135), (0.205, 0.2696, -5.49)], [], [(8, 11, 124, 1), (85, 87, 119, 117, 115), (71, 169, 102, 100, 104), (44, 154, 153, 21), (37, 53, 86, 34), (173, 59, 45, 70), (0, 14, 44, 21, 18), (56, 57, 20, 51), (4, 123, 10, 9, 41), (6, 7, 125, 126), (180, 76, 103, 99, 101), (31, 74, 17, 5, 2, 18, 21, 153, 151, 156, 61), (49, 25, 33, 68, 35), (62, 195, 84, 83), (23, 60, 52, 55), (69, 24, 186, 88), (46, 47, 30, 63), (66, 161, 157, 154, 44, 14), (95, 91, 77, 89), (4, 41, 40, 27, 164, 16), (10, 11, 8, 3, 5, 17, 9), (9, 17, 74, 40, 41), (19, 184, 73, 172), (159, 152, 82, 163, 162), (167, 26, 54, 43), (64, 22, 38, 50), (177, 185, 107, 210, 106), (190, 181, 75, 80), (15, 12, 42, 176, 187, 178, 168, 171), (48, 32, 93, 78, 72), (155, 158, 98, 97), (201, 39, 112, 223), (96, 122, 121, 120, 94), (90, 114, 116, 118, 92), (58, 196, 113, 215, 203), (28, 200, 192, 165, 160, 13, 67, 65), (208, 209, 205, 204), (211, 214, 212, 105), (170, 179, 206, 207), (81, 188, 109, 108, 110), (189, 175, 174, 213), (217, 218, 220, 219), (216, 221, 222, 111), (36, 182, 183, 79, 29), (202, 199, 197, 193), (166, 191, 198, 194), (127, 128, 130, 129), (131, 132, 134, 133), (135, 136, 138, 137), (139, 140, 142, 141), (143, 144, 146, 145), (147, 148, 150, 149), (227, 224, 230, 231), (229, 228, 226, 225), (240, 235, 233, 234), (232, 239, 236, 242), (243, 238, 237, 241), (249, 251, 246, 250), (244, 248, 247, 252, 245), (256, 257, 258, 261), (259, 254, 255, 253), (264, 260, 262, 263), (266, 265, 269, 267), (272, 270, 268, 271), (277, 275, 276, 278), (279, 273, 280, 281), (283, 285, 286, 284), (282, 274, 288, 287), (343, 344, 397, 398), (292, 291, 347, 346), (302, 301, 360, 357), (315, 316, 371, 372), (290, 289, 348, 345), (341, 342, 399, 400), (329, 330, 385, 386), (318, 317, 375, 373), (331, 332, 387, 388), (320, 319, 376, 374), (305, 306, 361, 362), (296, 295, 351, 350), (307, 308, 363, 364), (294, 293, 352, 349), (335, 336, 389, 390), (333, 334, 391, 392), (321, 322, 377, 378), (312, 311, 367, 366), (323, 324, 379, 380), (310, 309, 368, 365), (297, 298, 353, 354), (338, 337, 395, 393), (328, 327, 383, 382), (299, 300, 355, 356), (340, 339, 396, 394), (326, 325, 384, 381), (313, 314, 369, 370), (304, 303, 359, 358), (411, 410, 409, 408), (900, 898, 882, 884, 896), (414, 415, 413), (413, 417, 414), (401, 402, 403, 404), (450, 451, 423, 424), (433, 434, 435), (436, 437, 438), (439, 440, 918), (420, 419, 441), (442, 443, 444), (445, 446, 447), (416, 418, 432, 407), (425, 426, 405), (427, 406, 428), (422, 421, 448, 449), (483, 479, 454, 463), (480, 481, 459, 456), (482, 483, 463, 461), (579, 575, 464, 468), (563, 559, 469, 473), (493, 489, 474, 478), (490, 491, 476, 475), (527, 522, 502, 517, 512, 507, 467, 497, 492, 477, 472, 487, 482, 461, 534, 539, 557, 556, 540, 537, 565, 564, 538, 541, 573, 572, 542, 536, 581, 580, 544, 545, 589, 588, 546, 543, 597, 596, 547, 548, 605, 604, 549, 535, 460, 532), (492, 493, 478, 477), (555, 551, 479, 483), (473, 469, 484, 488), (470, 471, 486, 485), (472, 473, 488, 487), (571, 567, 489, 493), (468, 464, 494, 498), (465, 466, 496, 495), (467, 468, 498, 497), (595, 591, 499, 503), (513, 509, 504, 508), (510, 511, 506, 505), (512, 513, 508, 507), (587, 583, 509, 513), (503, 499, 514, 518), (500, 501, 516, 515), (502, 503, 518, 517), (527, 528, 523, 522), (525, 526, 521, 520), (528, 524, 519, 523), (603, 599, 524, 528), (460, 462, 533, 532), (457, 458, 531, 530), (462, 455, 529, 533), (458, 535, 549, 531), (601, 605, 548, 526), (526, 548, 547, 521), (501, 543, 546, 516), (585, 589, 545, 511), (511, 545, 544, 506), (593, 597, 543, 501), (466, 536, 542, 496), (569, 573, 541, 491), (471, 537, 540, 486), (553, 557, 539, 481), (491, 541, 538, 476), (561, 565, 537, 471), (577, 581, 536, 466), (481, 539, 534, 459), (486, 540, 556, 552), (552, 556, 557, 553), (488, 484, 550, 554), (554, 550, 551, 555), (476, 538, 564, 560), (560, 564, 565, 561), (478, 474, 558, 562), (562, 558, 559, 563), (496, 542, 572, 568), (568, 572, 573, 569), (498, 494, 566, 570), (570, 566, 567, 571), (506, 544, 580, 576), (576, 580, 581, 577), (508, 504, 574, 578), (578, 574, 575, 579), (516, 546, 588, 584), (584, 588, 589, 585), (518, 514, 582, 586), (586, 582, 583, 587), (521, 547, 596, 592), (592, 596, 597, 593), (523, 519, 590, 594), (594, 590, 591, 595), (531, 549, 604, 600), (600, 604, 605, 601), (533, 529, 598, 602), (602, 598, 599, 603), (452, 457, 530, 525, 520, 500, 515, 510, 505, 465, 495, 490, 475, 470, 485, 480, 456, 453), (676, 622, 623, 627, 629, 628), (663, 662, 687, 644, 645, 647), (631, 630, 677, 624, 625, 626), (641, 640, 681, 634, 635, 636), (685, 654, 655, 656, 661, 660), (684, 652, 653, 657, 659, 658), (679, 614, 615, 616, 621, 620), (639, 638, 680, 632, 633, 637), (619, 618, 678, 612, 613, 617), (683, 608, 609, 610, 651, 650), (688, 666, 667, 670, 675, 674), (673, 672, 689, 668, 669, 671), (649, 648, 682, 606, 607, 611), (665, 664, 686, 642, 643, 646), (769, 721, 813, 812), (726, 730, 827, 825), (709, 748, 845, 798), (754, 755, 800, 848), (767, 719, 811, 810), (704, 708, 799, 794), (715, 754, 848, 806), (746, 747, 790, 844), (761, 693, 777, 776), (710, 714, 807, 805), (712, 716, 809, 804), (748, 749, 792, 845), (731, 762, 852, 826), (717, 756, 849, 808), (738, 742, 843, 838), (762, 763, 820, 852), (756, 757, 802, 849), (743, 770, 856, 842), (728, 732, 829, 824), (751, 695, 781, 780), (770, 771, 834, 856), (733, 764, 853, 828), (753, 697, 783, 782), (740, 744, 841, 839), (764, 765, 822, 853), (745, 772, 857, 840), (772, 773, 836, 857), (755, 711, 801, 800), (694, 698, 787, 785), (757, 713, 803, 802), (699, 750, 846, 786), (750, 751, 780, 846), (690, 722, 817, 779), (696, 700, 789, 784), (723, 758, 850, 816), (701, 752, 847, 788), (771, 739, 835, 834), (718, 734, 833, 814), (758, 759, 774, 850), (752, 753, 782, 847), (773, 741, 837, 836), (735, 766, 854, 832), (763, 727, 821, 820), (692, 724, 819, 778), (766, 767, 810, 854), (765, 729, 823, 822), (725, 760, 851, 818), (720, 736, 831, 815), (760, 761, 776, 851), (737, 768, 855, 830), (768, 769, 812, 855), (747, 703, 791, 790), (749, 705, 793, 792), (702, 706, 797, 795), (759, 691, 775, 774), (707, 746, 844, 796), (860, 890, 888, 902, 904, 412), (869, 893, 894, 868, 431, 430), (868, 894, 890, 860), (886, 908, 902, 888), (892, 887, 883, 899), (869, 864, 905, 908, 886, 893), (905, 864, 429, 907), (916, 914, 910, 911, 912), (903, 909, 917, 913), (866, 906, 915, 876), (859, 861, 874, 873), (865, 858, 872, 875), (891, 895, 901, 897), (871, 870, 880, 881), (889, 863, 879, 885), (867, 862, 878, 877)])
me_newdum6_006.polygons.foreach_set('use_smooth', [0, 0, 0, 0, 0, 0, 0, 0, 0, 0, 0, 0, 0, 0, 0, 0, 0, 0, 0, 0, 0, 0, 0, 0, 0, 0, 0, 0, 0, 0, 0, 0, 0, 0, 0, 0, 0, 0, 0, 0, 0, 0, 0, 0, 0, 0, 0, 0, 0, 0, 0, 0, 0, 0, 0, 0, 0, 0, 0, 0, 0, 0, 0, 0, 0, 0, 0, 0, 1, 1, 1, 1, 1, 1, 1, 1, 1, 1, 1, 1, 1, 1, 1, 1, 1, 1, 1, 1, 1, 1, 1, 1, 1, 1, 1, 1, 1, 1, 1, 1, 1, 1, 1, 1, 1, 1, 1, 1, 1, 1, 1, 1, 1, 1, 1, 1, 1, 1, 1, 1, 1, 1, 1, 1, 1, 1, 1, 1, 1, 1, 1, 1, 1, 1, 1, 1, 1, 1, 1, 1, 1, 1, 1, 1, 1, 1, 1, 1, 1, 1, 1, 1, 1, 1, 1, 1, 1, 1, 1, 1, 1, 1, 1, 1, 1, 1, 1, 1, 1, 1, 1, 1, 1, 1, 1, 1, 1, 1, 1, 1, 1, 1, 1, 1, 1, 1, 1, 1, 1, 1, 1, 1, 1, 1, 1, 1, 1, 1, 1, 1, 1, 1, 1, 1, 1, 1, 1, 1, 1, 1, 1, 1, 1, 1, 1, 1, 1, 1, 1, 1, 1, 1, 1, 1, 1, 1, 1, 1, 1, 1, 1, 1, 1, 1, 1, 1, 1, 1, 1, 1, 1, 1, 1, 1, 1, 1, 1, 1, 1, 1, 1, 1, 1, 1, 1, 1, 1, 1, 1, 1, 1, 1, 1, 1, 1, 1, 1, 1, 1, 1, 1, 1, 1, 1])
me_newdum6_006.polygons.foreach_set('material_index', [5, 5, 5, 5, 5, 5, 5, 5, 5, 5, 5, 5, 5, 5, 5, 5, 5, 5, 5, 5, 5, 5, 5, 5, 5, 5, 5, 5, 5, 5, 5, 5, 5, 5, 5, 5, 5, 5, 5, 5, 5, 5, 5, 5, 5, 5, 5, 5, 5, 5, 5, 5, 5, 5, 5, 5, 5, 5, 5, 5, 5, 5, 5, 5, 5, 5, 5, 5, 3, 3, 3, 3, 3, 3, 3, 3, 3, 3, 3, 3, 3, 3, 3, 3, 3, 3, 3, 3, 3, 3, 3, 3, 3, 3, 3, 3, 3, 1, 5, 5, 4, 0, 5, 5, 5, 5, 5, 5, 5, 4, 4, 0, 3, 3, 3, 3, 3, 3, 3, 3, 3, 3, 3, 3, 3, 3, 3, 3, 3, 3, 3, 3, 3, 3, 3, 3, 3, 3, 3, 3, 3, 3, 3, 3, 3, 3, 3, 3, 3, 3, 3, 3, 3, 3, 3, 3, 3, 3, 3, 3, 3, 3, 3, 3, 3, 3, 3, 3, 3, 3, 3, 3, 3, 3, 3, 3, 3, 3, 3, 3, 3, 3, 3, 3, 3, 3, 3, 3, 3, 3, 3, 3, 3, 3, 3, 3, 3, 3, 3, 3, 3, 3, 3, 3, 3, 3, 3, 3, 3, 3, 3, 3, 3, 3, 3, 3, 3, 3, 3, 3, 3, 3, 3, 3, 3, 3, 3, 3, 3, 3, 3, 3, 3, 3, 3, 3, 3, 3, 3, 3, 3, 3, 3, 3, 3, 3, 3, 3, 3, 3, 3, 3, 3, 3, 3, 3, 3, 3, 1, 1, 1, 1, 1, 1, 1, 1, 1, 1, 1, 1, 1, 1, 1, 1])
_uv = me_newdum6_006.uv_layers.new(name='UVMap')
_uv.uv.foreach_set('vector', [1.022, 0.7106, 0.9342, 0.7106, 0.9342, 0.0, 1.022, 0.0, 0.4601, 0.8528, 0.4601, 0.1204, 0.4601, 0.1204, 0.4601, 0.6399, 0.4601, 0.8528, 0.2987, 0.8528, 0.2987, 0.1308, 0.2987, 0.1308, 0.2987, 0.6399, 0.2987, 0.8528, 0.06705, 0.1308, 0.07701, 0.1308, 0.07701, 0.8528, 0.06705, 0.8528, 0.2826, 0.6407, 0.2826, 0.8528, 0.07701, 0.8528, 0.07701, 0.6407, 0.2987, 0.8528, 0.2911, 0.8528, 0.2911, 0.1308, 0.2987, 0.1308, -0.05071, 0.0, 0.06705, 0.0, 0.06705, 0.1308, 0.06705, 0.8528, -0.05071, 0.8528, 0.3532, 0.0, 0.4562, 0.0, 0.4562, 0.8528, 0.3532, 0.8528, 0.7458, 0.0, 0.7658, 0.0, 0.7658, 0.7106, 0.7458, 0.7106, 0.7458, 0.1308, 0.7658, 0.0, 0.9342, 0.0, 0.9342, 0.7106, 0.7658, 0.7106, 0.3249, 0.1308, 0.3249, 0.8528, 0.3249, 0.8528, 0.3249, 0.6399, 0.3249, 0.1308, 0.5269, 0.8528, 0.7337, 0.8528, 0.7458, 0.8528, 0.7458, 1.0, -0.05071, 1.0, -0.05071, 0.8528, 0.06705, 0.8528, 0.07701, 0.8528, 0.2826, 0.8528, 0.2911, 0.8528, 0.5183, 0.8528, 0.07701, 0.1308, 0.07701, 0.1308, 0.07701, 0.6399, 0.07701, 0.8528, 0.07701, 0.8528, 0.5183, 0.8528, 0.5053, 0.8528, 0.5053, 0.1204, 0.5183, 0.1308, 0.4562, 0.8528, 0.3532, 0.8528, 0.3532, 0.8412, 0.4562, 0.8412, 0.5269, 0.1308, 0.7337, 0.1308, 0.7337, 0.1308, 0.5269, 0.1308, 0.5183, 0.1308, 0.5269, 0.1308, 0.5269, 0.8528, 0.5183, 0.8528, 0.2911, 0.0, 0.2911, 0.1308, 0.2826, 0.1308, 0.07701, 0.1308, 0.06705, 0.1308, 0.06705, 0.0, 0.7337, 0.6488, 0.7337, 0.8528, 0.5269, 0.8528, 0.5269, 0.6488, 0.7458, 0.0, 0.7458, 0.1308, 0.7337, 0.1308, 0.5269, 0.1308, 0.5183, 0.1308, 0.5183, 0.0, 0.7658, 0.7106, 0.9342, 0.7106, 1.022, 0.7106, 1.022, 1.0, 0.7458, 1.0, 0.7458, 0.8528, 0.7458, 0.7106, 0.7458, 0.7106, 0.7458, 0.8528, 0.7337, 0.8528, 0.7337, 0.1308, 0.7458, 0.1308, 0.3532, 0.8528, 0.3449, 0.8528, 0.3449, 0.1308, 0.3532, 0.1308, 0.2826, 0.1308, 0.2826, 0.8528, 0.2826, 0.8528, 0.2826, 0.6399, 0.2826, 0.1308, 0.4601, 0.1204, 0.4601, 0.8528, 0.4562, 0.8528, 0.4562, 0.1308, 0.2911, 0.1308, 0.2911, 0.8528, 0.2826, 0.8528, 0.2826, 0.1308, 0.3449, 0.1308, 0.3449, 0.8528, 0.3449, 0.8528, 0.3449, 0.6399, 0.3449, 0.1308, 0.3284, 0.8528, 0.3249, 0.8528, 0.3249, 0.1308, 0.3284, 0.1308, 0.2911, 0.0, 0.3532, 0.0, 0.3532, 0.1308, 0.3449, 0.1308, 0.3284, 0.1308, 0.3249, 0.1308, 0.2987, 0.1308, 0.2911, 0.1308, 0.7337, 0.1308, 0.7337, 0.8528, 0.7337, 0.8528, 0.7337, 0.6399, 0.7337, 0.1308, 0.07701, 0.1308, 0.2826, 0.1308, 0.2826, 0.1308, 0.07701, 0.1308, 0.4812, 0.1204, 0.5053, 0.1204, 0.5053, 0.1204, 0.4812, 0.1204, 0.4812, 0.1204, 0.4812, 0.1204, 0.4812, 0.6399, 0.4812, 0.8528, 0.4812, 0.8528, 0.475, 0.8528, 0.475, 0.8528, 0.475, 0.6399, 0.475, 0.1204, 0.475, 0.1204, 0.5053, 0.1204, 0.5053, 0.8528, 0.5053, 0.8528, 0.5053, 0.6399, 0.5053, 0.1204, 0.5053, 0.1204, 0.4812, 0.1204, 0.475, 0.1204, 0.4601, 0.1204, 0.4562, 0.1308, 0.4562, 0.0, 0.5183, 0.0, 0.5183, 0.1308, 0.3249, 0.8528, 0.2987, 0.8528, 0.2987, 0.6399, 0.3249, 0.6399, 0.3449, 0.8528, 0.3284, 0.8528, 0.3284, 0.6399, 0.3449, 0.6399, 0.2987, 0.1308, 0.3249, 0.1308, 0.3249, 0.1308, 0.2987, 0.1308, 0.3284, 0.8528, 0.3284, 0.1308, 0.3284, 0.1308, 0.3284, 0.6399, 0.3284, 0.8528, 0.3284, 0.1308, 0.3449, 0.1308, 0.3449, 0.1308, 0.3284, 0.1308, 0.475, 0.8528, 0.4601, 0.8528, 0.4601, 0.6399, 0.475, 0.6399, 0.5053, 0.8528, 0.4812, 0.8528, 0.4812, 0.6399, 0.5053, 0.6399, 0.5269, 0.1308, 0.5269, 0.1308, 0.5269, 0.6399, 0.5269, 0.8528, 0.5269, 0.8528, 0.4812, 0.1204, 0.4812, 0.8528, 0.475, 0.8528, 0.475, 0.1204, 0.4601, 0.1204, 0.475, 0.1204, 0.475, 0.1204, 0.4601, 0.1204, 0.1117, 0.1686, 0.2793, 0.1686, 0.2793, 0.6365, 0.1117, 0.6365, 0.53, 0.1762, 0.6703, 0.1762, 0.6703, 0.645, 0.53, 0.645, 0.07821, 0.1686, 0.08828, 0.1686, 0.08828, 0.6365, 0.07821, 0.6365, 0.6737, 0.1762, 0.7284, 0.1762, 0.7284, 0.645, 0.6737, 0.645, 0.1117, 0.136, 0.2409, 0.136, 0.2793, 0.1659, 0.1117, 0.1659, 0.5594, 0.1367, 0.6703, 0.1367, 0.6703, 0.1725, 0.53, 0.1725, 0.06705, 0.1308, 0.06705, 0.8528, 0.07701, 0.8528, 0.07701, 0.1308, 0.2911, 0.1308, 0.2826, 0.1308, 0.2826, 0.8528, 0.2911, 0.8528, 0.2987, 0.8528, 0.2987, 0.1308, 0.2911, 0.1308, 0.2911, 0.8528, 0.3532, 0.8528, 0.3532, 0.1308, 0.3449, 0.1308, 0.3449, 0.8528, 0.3284, 0.8528, 0.3284, 0.1308, 0.3249, 0.1308, 0.3249, 0.8528, 0.5183, 0.1308, 0.5183, 0.8528, 0.5269, 0.8528, 0.5269, 0.1308, 0.7458, 0.7106, 0.7458, 0.1308, 0.7337, 0.1308, 0.7337, 0.8528, 0.7458, 0.8528, 0.5183, 0.8528, 0.5183, 0.1308, 0.5053, 0.1204, 0.5053, 0.8528, 0.4601, 0.1204, 0.4562, 0.1308, 0.4562, 0.8528, 0.4601, 0.8528, 0.4812, 0.1204, 0.475, 0.1204, 0.475, 0.8528, 0.4812, 0.8528, 0.2826, 0.6407, 0.07701, 0.6407, 0.07701, 0.8528, 0.2826, 0.8528, 0.7337, 0.6488, 0.5269, 0.6488, 0.5269, 0.8528, 0.7337, 0.8528, 0.3249, 0.8528, 0.3249, 0.6399, 0.2987, 0.6399, 0.2987, 0.8528, 0.3449, 0.8528, 0.3449, 0.6399, 0.3284, 0.6399, 0.3284, 0.8528, 0.475, 0.8528, 0.475, 0.6399, 0.4601, 0.6399, 0.4601, 0.8528, 0.5053, 0.8528, 0.5053, 0.6399, 0.4812, 0.6399, 0.4812, 0.8528, 3.469, -0.4155, 3.469, -0.1832, 3.469, -0.1832, 3.469, -0.4155, 1.739, -0.1832, 1.739, -0.4155, 1.739, -0.4155, 1.739, -0.1832, 0.2242, -0.596, 0.2242, -0.8748, 0.2242, -0.8748, 0.2242, -0.596, 1.469, -0.4155, 1.469, -0.1832, 1.469, -0.1832, 1.469, -0.4155, 1.706, -0.596, 1.706, -0.8748, 1.706, -0.8748, 1.706, -0.596, 3.467, -0.8748, 3.467, -0.596, 3.467, -0.596, 3.467, -0.8748, 2.466, -0.8748, 2.466, -0.596, 2.466, -0.596, 2.466, -0.8748, 2.707, -0.596, 2.707, -0.8748, 2.707, -0.8748, 2.707, -0.596, 2.468, -0.4155, 2.468, -0.1832, 2.468, -0.1832, 2.468, -0.4155, 2.739, -0.1832, 2.739, -0.4155, 2.739, -0.4155, 2.739, -0.1832, 0.4683, -0.8748, 0.4683, -0.596, 0.4683, -0.596, 0.4683, -0.8748, 0.7387, -0.1832, 0.7387, -0.4155, 0.7387, -0.4155, 0.7387, -0.1832, 0.4701, -0.4155, 0.4701, -0.1832, 0.4701, -0.1832, 0.4701, -0.4155, 0.7059, -0.596, 0.7059, -0.8748, 0.7059, -0.8748, 0.7059, -0.596, 2.966, -0.4155, 2.966, -0.1832, 2.966, -0.1832, 2.966, -0.4155, 2.958, -0.8748, 2.958, -0.596, 2.958, -0.596, 2.958, -0.8748, 1.957, -0.8748, 1.957, -0.596, 1.957, -0.596, 1.957, -0.8748, 1.239, -0.1832, 1.239, -0.4155, 1.239, -0.4155, 1.239, -0.1832, 1.965, -0.4155, 1.965, -0.1832, 1.965, -0.1832, 1.965, -0.4155, 1.223, -0.596, 1.223, -0.8748, 1.223, -0.8748, 1.223, -0.596, 0.9599, -0.8748, 0.9599, -0.596, 0.9599, -0.596, 0.9599, -0.8748, 3.222, -0.596, 3.222, -0.8748, 3.222, -0.8748, 3.222, -0.596, 2.237, -0.1832, 2.237, -0.4155, 2.237, -0.4155, 2.237, -0.1832, 0.9681, -0.4155, 0.9681, -0.1832, 0.9681, -0.1832, 0.9681, -0.4155, 3.237, -0.1832, 3.237, -0.4155, 3.237, -0.4155, 3.237, -0.1832, 2.222, -0.596, 2.222, -0.8748, 2.222, -0.8748, 2.222, -0.596, 1.467, -0.8748, 1.467, -0.596, 1.467, -0.596, 1.467, -0.8748, 0.2395, -0.1832, 0.2395, -0.4155, 0.2395, -0.4155, 0.2395, -0.1832, 0.001843, 0.006405, 3.687, 0.006405, 3.687, 0.999, 0.001843, 0.999, 0.967, -0.4312, 0.3333, -0.4312, 0.3333, -0.5229, 0.3333, -0.8344, 0.967, -0.8344, 0.02178, -0.1066, 0.4394, -0.1066, 0.4394, -0.0004997, 0.4394, -0.0004997, 0.02178, -0.0004991, 0.02178, -0.1066, -2.915, -0.9995, 3.915, -0.9995, 4.172, -0.000502, -3.172, -0.0004995, -1.873, -0.9995, 2.873, -0.9995, 2.873, -0.0005027, -1.873, -0.0004995, 0.05983, -0.9995, 0.05983, -0.2885, 0.00228, -0.2885, 0.00228, -0.2885, 0.00228, -0.9995, 0.05983, -0.9995, -0.06563, -0.1662, -0.2348, -0.1662, -0.2348, -0.2885, -0.2348, -0.2885, -0.06563, -0.2885, -0.06563, -0.1662, 0.9398, -0.2885, 0.9398, -0.9995, 0.9927, -0.9995, 0.9927, -0.9995, 0.9927, -0.2885, 0.9398, -0.2885, 0.06033, -0.0004997, -0.03212, -0.0004997, -0.03212, -0.9995, 0.06033, -0.9995, 0.624, -0.9995, 0.376, -0.0005012, 0.624, -0.0005041, 0.624, -0.9995, 0.624, -0.0005037, 0.376, -0.0005008, -1.393, -0.9995, 2.393, -0.9995, 2.393, -0.0005003, -1.393, -0.0004989, 0.2395, -0.1832, 0.2395, -0.09694, 0.001843, -0.09694, 0.001843, -0.1832, 0.2242, -0.8748, 0.2242, -0.596, 0.001843, -0.596, 0.001843, -0.8748, 0.2395, -0.4155, 0.2395, -0.1832, 0.001843, -0.1832, 0.001843, -0.4155, 1.814, -0.174, 1.814, -0.09694, 1.739, -0.09694, 1.739, -0.1832, 0.8151, -0.174, 0.8151, -0.09694, 0.7387, -0.09694, 0.7387, -0.1832, 1.239, -0.1832, 1.239, -0.09694, 0.9681, -0.09694, 0.9681, -0.1832, 1.223, -0.8748, 1.223, -0.596, 0.9599, -0.596, 0.9599, -0.8748, 3.237, -0.4155, 2.966, -0.4155, 2.739, -0.4155, 2.468, -0.4155, 2.237, -0.4155, 1.965, -0.4155, 1.739, -0.4155, 1.469, -0.4155, 1.239, -0.4155, 0.9681, -0.4155, 0.7387, -0.4155, 0.4701, -0.4155, 0.2395, -0.4155, 0.001843, -0.4155, 0.001843, -0.5058, 0.2242, -0.5058, 0.3056, -0.5058, 0.3869, -0.5058, 0.4683, -0.5058, 0.7059, -0.5058, 0.7906, -0.5058, 0.8752, -0.5058, 0.9599, -0.5058, 1.223, -0.5058, 1.304, -0.5058, 1.386, -0.5058, 1.467, -0.5058, 1.706, -0.5058, 1.79, -0.5058, 1.873, -0.5058, 1.957, -0.5058, 2.222, -0.5058, 2.303, -0.5058, 2.385, -0.5058, 2.466, -0.5058, 2.707, -0.5058, 2.79, -0.5058, 2.874, -0.5058, 2.958, -0.5058, 3.222, -0.5058, 3.303, -0.5058, 3.385, -0.5058, 3.467, -0.5058, 3.687, -0.5058, 3.687, -0.4155, 3.469, -0.4155, 1.239, -0.4155, 1.239, -0.1832, 0.9681, -0.1832, 0.9681, -0.4155, 0.3164, -0.174, 0.3164, -0.09694, 0.2395, -0.09694, 0.2395, -0.1832, 0.7387, -0.1832, 0.7387, -0.09694, 0.4701, -0.09694, 0.4701, -0.1832, 0.7059, -0.8748, 0.7059, -0.596, 0.4683, -0.596, 0.4683, -0.8748, 0.7387, -0.4155, 0.7387, -0.1832, 0.4701, -0.1832, 0.4701, -0.4155, 1.315, -0.174, 1.315, -0.09694, 1.239, -0.09694, 1.239, -0.1832, 1.739, -0.1832, 1.739, -0.09694, 1.469, -0.09694, 1.469, -0.1832, 1.706, -0.8748, 1.706, -0.596, 1.467, -0.596, 1.467, -0.8748, 1.739, -0.4155, 1.739, -0.1832, 1.469, -0.1832, 1.469, -0.4155, 2.815, -0.174, 2.815, -0.09694, 2.739, -0.09694, 2.739, -0.1832, 2.237, -0.1832, 2.237, -0.09694, 1.965, -0.09694, 1.965, -0.1832, 2.222, -0.8748, 2.222, -0.596, 1.957, -0.596, 1.957, -0.8748, 2.237, -0.4155, 2.237, -0.1832, 1.965, -0.1832, 1.965, -0.4155, 2.314, -0.174, 2.314, -0.09694, 2.237, -0.09694, 2.237, -0.1832, 2.739, -0.1832, 2.739, -0.09694, 2.468, -0.09694, 2.468, -0.1832, 2.707, -0.8748, 2.707, -0.596, 2.466, -0.596, 2.466, -0.8748, 2.739, -0.4155, 2.739, -0.1832, 2.468, -0.1832, 2.468, -0.4155, 3.237, -0.4155, 3.237, -0.1832, 2.966, -0.1832, 2.966, -0.4155, 3.222, -0.8748, 3.222, -0.596, 2.958, -0.596, 2.958, -0.8748, 3.237, -0.1832, 3.237, -0.09694, 2.966, -0.09694, 2.966, -0.1832, 3.314, -0.174, 3.314, -0.09694, 3.237, -0.09694, 3.237, -0.1832, 3.687, -0.4155, 3.687, -0.1832, 3.469, -0.1832, 3.469, -0.4155, 3.687, -0.8748, 3.687, -0.596, 3.467, -0.596, 3.467, -0.8748, 3.687, -0.1832, 3.687, -0.09694, 3.469, -0.09694, 3.469, -0.1832, 3.687, -0.596, 3.687, -0.5058, 3.467, -0.5058, 3.467, -0.596, 3.303, -0.5864, 3.303, -0.5058, 3.222, -0.5058, 3.222, -0.596, 3.222, -0.596, 3.222, -0.5058, 2.958, -0.5058, 2.958, -0.596, 2.707, -0.596, 2.707, -0.5058, 2.466, -0.5058, 2.466, -0.596, 2.303, -0.5864, 2.303, -0.5058, 2.222, -0.5058, 2.222, -0.596, 2.222, -0.596, 2.222, -0.5058, 1.957, -0.5058, 1.957, -0.596, 2.79, -0.5864, 2.79, -0.5058, 2.707, -0.5058, 2.707, -0.596, 1.706, -0.596, 1.706, -0.5058, 1.467, -0.5058, 1.467, -0.596, 1.304, -0.5864, 1.304, -0.5058, 1.223, -0.5058, 1.223, -0.596, 0.7059, -0.596, 0.7059, -0.5058, 0.4683, -0.5058, 0.4683, -0.596, 0.3056, -0.5864, 0.3056, -0.5058, 0.2242, -0.5058, 0.2242, -0.596, 1.223, -0.596, 1.223, -0.5058, 0.9599, -0.5058, 0.9599, -0.596, 0.7906, -0.5864, 0.7906, -0.5058, 0.7059, -0.5058, 0.7059, -0.596, 1.79, -0.5864, 1.79, -0.5058, 1.706, -0.5058, 1.706, -0.596, 0.2242, -0.596, 0.2242, -0.5058, 0.001843, -0.5058, 0.001843, -0.596, 0.4683, -0.596, 0.4683, -0.5058, 0.3869, -0.5058, 0.3869, -0.5864, 0.3869, -0.5864, 0.3869, -0.5058, 0.3056, -0.5058, 0.3056, -0.5864, 0.4701, -0.1832, 0.4701, -0.09694, 0.3932, -0.09694, 0.3932, -0.174, 0.3932, -0.174, 0.3932, -0.09694, 0.3164, -0.09694, 0.3164, -0.174, 0.9599, -0.596, 0.9599, -0.5058, 0.8752, -0.5058, 0.8752, -0.5864, 0.8752, -0.5864, 0.8752, -0.5058, 0.7906, -0.5058, 0.7906, -0.5864, 0.9681, -0.1832, 0.9681, -0.09694, 0.8916, -0.09694, 0.8916, -0.174, 0.8916, -0.174, 0.8916, -0.09694, 0.8151, -0.09694, 0.8151, -0.174, 1.467, -0.596, 1.467, -0.5058, 1.386, -0.5058, 1.386, -0.5864, 1.386, -0.5864, 1.386, -0.5058, 1.304, -0.5058, 1.304, -0.5864, 1.469, -0.1832, 1.469, -0.09694, 1.392, -0.09694, 1.392, -0.174, 1.392, -0.174, 1.392, -0.09694, 1.315, -0.09694, 1.315, -0.174, 1.957, -0.596, 1.957, -0.5058, 1.873, -0.5058, 1.873, -0.5864, 1.873, -0.5864, 1.873, -0.5058, 1.79, -0.5058, 1.79, -0.5864, 1.965, -0.1832, 1.965, -0.09694, 1.89, -0.09694, 1.89, -0.174, 1.89, -0.174, 1.89, -0.09694, 1.814, -0.09694, 1.814, -0.174, 2.466, -0.596, 2.466, -0.5058, 2.385, -0.5058, 2.385, -0.5864, 2.385, -0.5864, 2.385, -0.5058, 2.303, -0.5058, 2.303, -0.5864, 2.468, -0.1832, 2.468, -0.09694, 2.391, -0.09694, 2.391, -0.174, 2.391, -0.174, 2.391, -0.09694, 2.314, -0.09694, 2.314, -0.174, 2.958, -0.596, 2.958, -0.5058, 2.874, -0.5058, 2.874, -0.5864, 2.874, -0.5864, 2.874, -0.5058, 2.79, -0.5058, 2.79, -0.5864, 2.966, -0.1832, 2.966, -0.09694, 2.89, -0.09694, 2.89, -0.174, 2.89, -0.174, 2.89, -0.09694, 2.815, -0.09694, 2.815, -0.174, 3.467, -0.596, 3.467, -0.5058, 3.385, -0.5058, 3.385, -0.5864, 3.385, -0.5864, 3.385, -0.5058, 3.303, -0.5058, 3.303, -0.5864, 3.469, -0.1832, 3.469, -0.09694, 3.391, -0.09694, 3.391, -0.174, 3.391, -0.174, 3.391, -0.09694, 3.314, -0.09694, 3.314, -0.174, 3.687, -0.999, 3.687, -0.8748, 3.467, -0.8748, 3.222, -0.8748, 2.958, -0.8748, 2.707, -0.8748, 2.466, -0.8748, 2.222, -0.8748, 1.957, -0.8748, 1.706, -0.8748, 1.467, -0.8748, 1.223, -0.8748, 0.9599, -0.8748, 0.7059, -0.8748, 0.4683, -0.8748, 0.2242, -0.8748, 0.001843, -0.8748, 0.001842, -0.999, 0.3869, -0.5864, 0.3056, -0.5864, 0.2242, -0.596, 0.2242, -0.8748, 0.4683, -0.8748, 0.4683, -0.596, 2.966, -0.4155, 2.966, -0.1832, 2.89, -0.174, 2.815, -0.174, 2.739, -0.1832, 2.739, -0.4155, 0.4701, -0.4155, 0.4701, -0.1832, 0.3932, -0.174, 0.3164, -0.174, 0.2395, -0.1832, 0.2395, -0.4155, 1.469, -0.4155, 1.469, -0.1832, 1.392, -0.174, 1.315, -0.174, 1.239, -0.1832, 1.239, -0.4155, 2.391, -0.174, 2.314, -0.174, 2.237, -0.1832, 2.237, -0.4155, 2.468, -0.4155, 2.468, -0.1832, 2.385, -0.5864, 2.303, -0.5864, 2.222, -0.596, 2.222, -0.8748, 2.466, -0.8748, 2.466, -0.596, 0.8916, -0.174, 0.8151, -0.174, 0.7387, -0.1832, 0.7387, -0.4155, 0.9681, -0.4155, 0.9681, -0.1832, 1.467, -0.8748, 1.467, -0.596, 1.386, -0.5864, 1.304, -0.5864, 1.223, -0.596, 1.223, -0.8748, 0.9599, -0.8748, 0.9599, -0.596, 0.8752, -0.5864, 0.7906, -0.5864, 0.7059, -0.596, 0.7059, -0.8748, 1.89, -0.174, 1.814, -0.174, 1.739, -0.1832, 1.739, -0.4155, 1.965, -0.4155, 1.965, -0.1832, 3.385, -0.5864, 3.303, -0.5864, 3.222, -0.596, 3.222, -0.8748, 3.467, -0.8748, 3.467, -0.596, 3.469, -0.4155, 3.469, -0.1832, 3.391, -0.174, 3.314, -0.174, 3.237, -0.1832, 3.237, -0.4155, 1.957, -0.8748, 1.957, -0.596, 1.873, -0.5864, 1.79, -0.5864, 1.706, -0.596, 1.706, -0.8748, 2.958, -0.8748, 2.958, -0.596, 2.874, -0.5864, 2.79, -0.5864, 2.707, -0.596, 2.707, -0.8748, 2.815, -0.174, 2.739, -0.1832, 2.739, -0.1832, 2.815, -0.174, 2.222, 0.1252, 2.466, 0.1252, 2.466, 0.1252, 2.222, 0.1252, 0.4701, -0.1832, 0.3932, -0.174, 0.3932, -0.174, 0.4701, -0.1832, 1.386, -0.5864, 1.304, -0.5864, 1.304, -0.5864, 1.386, -0.5864, 2.79, -0.5864, 2.707, -0.596, 2.707, -0.596, 2.79, -0.5864, 0.2395, 0.5777, 0.4701, 0.5777, 0.4701, 0.5777, 0.2395, 0.5777, 1.467, -0.596, 1.386, -0.5864, 1.386, -0.5864, 1.467, -0.596, 0.3869, -0.5864, 0.3056, -0.5864, 0.3056, -0.5864, 0.3869, -0.5864, 1.814, -0.174, 1.739, -0.1832, 1.739, -0.1832, 1.814, -0.174, 1.223, 0.1252, 1.467, 0.1252, 1.467, 0.1252, 1.223, 0.1252, 1.239, 0.5777, 1.469, 0.5777, 1.469, 0.5777, 1.239, 0.5777, 0.3932, -0.174, 0.3164, -0.174, 0.3164, -0.174, 0.3932, -0.174, 2.466, -0.596, 2.385, -0.5864, 2.385, -0.5864, 2.466, -0.596, 1.469, -0.1832, 1.392, -0.174, 1.392, -0.174, 1.469, -0.1832, 3.222, 0.1252, 3.467, 0.1252, 3.467, 0.1252, 3.222, 0.1252, 2.385, -0.5864, 2.303, -0.5864, 2.303, -0.5864, 2.385, -0.5864, 1.392, -0.174, 1.315, -0.174, 1.315, -0.174, 1.392, -0.174, 3.467, -0.596, 3.385, -0.5864, 3.385, -0.5864, 3.467, -0.596, 2.237, 0.5777, 2.468, 0.5777, 2.468, 0.5777, 2.237, 0.5777, 0.7906, -0.5864, 0.7059, -0.596, 0.7059, -0.596, 0.7906, -0.5864, 3.385, -0.5864, 3.303, -0.5864, 3.303, -0.5864, 3.385, -0.5864, 2.468, -0.1832, 2.391, -0.174, 2.391, -0.174, 2.468, -0.1832, 0.8151, -0.174, 0.7387, -0.1832, 0.7387, -0.1832, 0.8151, -0.174, 3.237, 0.5777, 3.469, 0.5777, 3.469, 0.5777, 3.237, 0.5777, 2.391, -0.174, 2.314, -0.174, 2.314, -0.174, 2.391, -0.174, 3.469, -0.1832, 3.391, -0.174, 3.391, -0.174, 3.469, -0.1832, 3.391, -0.174, 3.314, -0.174, 3.314, -0.174, 3.391, -0.174, 1.304, -0.5864, 1.223, -0.596, 1.223, -0.596, 1.304, -0.5864, 0.7059, 0.1252, 0.9599, 0.1252, 0.9599, 0.1252, 0.7059, 0.1252, 1.315, -0.174, 1.239, -0.1832, 1.239, -0.1832, 1.315, -0.174, 0.9599, -0.596, 0.8752, -0.5864, 0.8752, -0.5864, 0.9599, -0.596, 0.8752, -0.5864, 0.7906, -0.5864, 0.7906, -0.5864, 0.8752, -0.5864, 1.706, 0.1252, 1.957, 0.1252, 1.957, 0.1252, 1.706, 0.1252, 0.7387, 0.5777, 0.9681, 0.5777, 0.9681, 0.5777, 0.7387, 0.5777, 1.957, -0.596, 1.873, -0.5864, 1.873, -0.5864, 1.957, -0.596, 0.9681, -0.1832, 0.8916, -0.174, 0.8916, -0.174, 0.9681, -0.1832, 3.303, -0.5864, 3.222, -0.596, 3.222, -0.596, 3.303, -0.5864, 2.707, 0.1252, 2.958, 0.1252, 2.958, 0.1252, 2.707, 0.1252, 1.873, -0.5864, 1.79, -0.5864, 1.79, -0.5864, 1.873, -0.5864, 0.8916, -0.174, 0.8151, -0.174, 0.8151, -0.174, 0.8916, -0.174, 3.314, -0.174, 3.237, -0.1832, 3.237, -0.1832, 3.314, -0.174, 2.958, -0.596, 2.874, -0.5864, 2.874, -0.5864, 2.958, -0.596, 2.303, -0.5864, 2.222, -0.596, 2.222, -0.596, 2.303, -0.5864, 1.739, 0.5777, 1.965, 0.5777, 1.965, 0.5777, 1.739, 0.5777, 2.874, -0.5864, 2.79, -0.5864, 2.79, -0.5864, 2.874, -0.5864, 2.314, -0.174, 2.237, -0.1832, 2.237, -0.1832, 2.314, -0.174, 1.965, -0.1832, 1.89, -0.174, 1.89, -0.174, 1.965, -0.1832, 2.739, 0.5777, 2.966, 0.5777, 2.966, 0.5777, 2.739, 0.5777, 1.89, -0.174, 1.814, -0.174, 1.814, -0.174, 1.89, -0.174, 2.966, -0.1832, 2.89, -0.174, 2.89, -0.174, 2.966, -0.1832, 2.89, -0.174, 2.815, -0.174, 2.815, -0.174, 2.89, -0.174, 0.3056, -0.5864, 0.2242, -0.596, 0.2242, -0.596, 0.3056, -0.5864, 0.3164, -0.174, 0.2395, -0.1832, 0.2395, -0.1832, 0.3164, -0.174, 0.2242, 0.1252, 0.4683, 0.1252, 0.4683, 0.1252, 0.2242, 0.1252, 1.79, -0.5864, 1.706, -0.596, 1.706, -0.596, 1.79, -0.5864, 0.4683, -0.596, 0.3869, -0.5864, 0.3869, -0.5864, 0.4683, -0.596, 0.9995, -0.8344, 0.967, -0.8344, 0.3333, -0.8344, 0.2851, -0.8344, 0.2851, -0.9998, 0.9995, -0.9998, 0.0004995, -0.4312, 0.3333, -0.4312, 0.967, -0.4312, 0.9995, -0.4312, 0.9995, -0.2247, 0.0004996, -0.2247, 0.9995, -0.4312, 0.967, -0.4312, 0.967, -0.8344, 0.9995, -0.8344, 0.3333, -0.5229, 0.2851, -0.5229, 0.2851, -0.8344, 0.3333, -0.8344, 0.3333, 0.5659, 0.3333, 0.4771, 0.3333, 0.4771, 0.3333, 0.5659, 0.0004995, -0.4312, 0.0004995, -0.5229, 0.044, -0.5229, 0.2851, -0.5229, 0.3333, -0.5229, 0.3333, -0.4312, 0.044, -0.5229, 0.0004995, -0.5229, 0.0004994, -0.9998, 0.044, -0.9998, 0.2851, -0.5229, 0.044, -0.5229, 0.044, -0.9998, 0.2851, -0.9998, 0.2851, -0.8344, 0.2851, -0.8344, 0.2851, -0.5229, 0.2851, -0.5229, 0.2851, -0.8344, 0.2851, -0.5229, 0.044, -0.5229, 0.044, -0.5229, 0.2851, -0.5229, 0.2851, -0.9998, 0.2851, -0.8344, 0.2851, -0.8344, 0.2851, -0.9998, 0.044, -0.5229, 0.044, -0.9998, 0.044, -0.9998, 0.044, -0.5229, 0.9728, 0.1607, 0.9728, 0.5659, 0.9728, 0.5659, 0.9728, 0.1607, 0.9728, 0.5659, 0.3333, 0.5659, 0.3333, 0.5659, 0.9728, 0.5659, 0.3333, 0.1607, 0.9728, 0.1607, 0.9728, 0.1607, 0.3333, 0.1607, 0.3333, 0.4771, 0.3333, 0.1607, 0.3333, 0.1607, 0.3333, 0.4771])
me_newdum6_006.materials.append(mat_pdzka06_bmp)
me_newdum6_006.materials.append(mat_5stena14_bmp)
me_newdum6_006.materials.append(mat_2rfsklo_bmp)
me_newdum6_006.materials.append(mat_nd5fas_bmp)
me_newdum6_006.materials.append(mat_rimsach_bmp)
me_newdum6_006.materials.append(mat_vyloh32_bmp)
me_newdum6_006.use_remesh_fix_poles = True
me_newdum6_006.use_remesh_preserve_attributes = False
me_newdum6_006.use_mirror_vertex_groups = False
me_newdum6_006.update()
me_newdum6_007 = bpy.data.meshes.new('newdum6.007')
me_newdum6_007.from_pydata([(-5.379, -0.2004, -4.92), (-3.712, -0.2004, -4.92), (-5.379, -0.2004, -7.814), (-3.712, -0.2004, -7.814), (-5.379, -0.2004, -4.92), (-3.712, -0.2004, -4.92), (-5.379, -0.2004, -7.814), (-3.712, -0.2004, -7.814)], [], [(2, 3, 1, 0), (6, 4, 5, 7)])
me_newdum6_007.polygons.foreach_set('material_index', [2, 2])
_uv = me_newdum6_007.uv_layers.new(name='UVMap')
_uv.uv.foreach_set('vector', [0.00101, 0.01454, 0.393, 0.01454, 0.393, 0.9809, 0.00101, 0.9809, 0.00101, 0.01454, 0.00101, 0.9809, 0.393, 0.9809, 0.393, 0.01454])
me_newdum6_007.materials.append(mat_pdzka06_bmp)
me_newdum6_007.materials.append(mat_5stena14_bmp)
me_newdum6_007.materials.append(mat_2rfsklo_bmp)
me_newdum6_007.materials.append(mat_nd5fas_bmp)
me_newdum6_007.materials.append(mat_rimsach_bmp)
me_newdum6_007.materials.append(mat_vyloh32_bmp)
me_newdum6_007.use_remesh_fix_poles = True
me_newdum6_007.use_remesh_preserve_attributes = False
me_newdum6_007.use_mirror_vertex_groups = False
me_newdum6_007.update()
me_newdum6_008 = bpy.data.meshes.new('newdum6.008')
me_newdum6_008.from_pydata([(-1.877, -0.08051, -4.92), (-1.877, -0.08051, -7.814), (-2.123, 0.2124, -4.92), (-2.244, 0.3566, -4.92), (-2.123, 0.2124, -7.814), (-2.244, 0.3566, -7.814), (-2.073, 0.1524, -4.92), (-2.073, 0.1524, -7.814), (-1.877, -0.08051, -4.92), (-1.877, -0.08051, -7.814), (-2.123, 0.2124, -4.92), (-2.244, 0.3566, -4.92), (-2.123, 0.2124, -7.814), (-2.244, 0.3566, -7.814), (-2.073, 0.1524, -4.92), (-2.073, 0.1524, -7.814)], [], [(4, 2, 3, 5), (1, 0, 6, 7), (12, 13, 11, 10), (9, 15, 14, 8)])
me_newdum6_008.polygons.foreach_set('material_index', [2, 2, 2, 2])
_uv = me_newdum6_008.uv_layers.new(name='UVMap')
_uv.uv.foreach_set('vector', [0.5069, 0.01454, 0.5069, 0.9809, 0.4844, 0.9809, 0.4844, 0.01454, 0.5526, 0.01454, 0.5526, 0.9809, 0.5162, 0.9809, 0.5162, 0.01454, 0.5069, 0.01454, 0.4844, 0.01454, 0.4844, 0.9809, 0.5069, 0.9809, 0.5526, 0.01454, 0.5162, 0.01454, 0.5162, 0.9809, 0.5526, 0.9809])
me_newdum6_008.materials.append(mat_pdzka06_bmp)
me_newdum6_008.materials.append(mat_5stena14_bmp)
me_newdum6_008.materials.append(mat_2rfsklo_bmp)
me_newdum6_008.materials.append(mat_nd5fas_bmp)
me_newdum6_008.materials.append(mat_rimsach_bmp)
me_newdum6_008.materials.append(mat_vyloh32_bmp)
me_newdum6_008.use_remesh_fix_poles = True
me_newdum6_008.use_remesh_preserve_attributes = False
me_newdum6_008.use_mirror_vertex_groups = False
me_newdum6_008.update()
me_newdum6_009 = bpy.data.meshes.new('newdum6.009')
me_newdum6_009.from_pydata([(-3.393, 0.1165, -4.92), (-3.605, -0.1371, -4.92), (-3.393, 0.1165, -7.814), (-3.605, -0.1371, -7.814), (-3.231, 0.3089, -4.92), (-3.231, 0.3089, -7.814), (-3.365, 0.1498, -4.92), (-3.365, 0.1498, -7.814), (-3.393, 0.1165, -4.92), (-3.605, -0.1371, -4.92), (-3.393, 0.1165, -7.814), (-3.605, -0.1371, -7.814), (-3.231, 0.3089, -4.92), (-3.231, 0.3089, -7.814), (-3.365, 0.1498, -4.92), (-3.365, 0.1498, -7.814)], [], [(2, 0, 1, 3), (5, 4, 6, 7), (10, 11, 9, 8), (13, 15, 14, 12)])
me_newdum6_009.polygons.foreach_set('material_index', [2, 2, 2, 2])
_uv = me_newdum6_009.uv_layers.new(name='UVMap')
_uv.uv.foreach_set('vector', [0.4418, 0.01454, 0.4418, 0.9809, 0.4022, 0.9809, 0.4022, 0.01454, 0.4718, 0.01454, 0.4718, 0.9809, 0.4469, 0.9809, 0.447, 0.01454, 0.4418, 0.01454, 0.4022, 0.01454, 0.4022, 0.9809, 0.4418, 0.9809, 0.4718, 0.01454, 0.447, 0.01454, 0.4469, 0.9809, 0.4718, 0.9809])
me_newdum6_009.materials.append(mat_pdzka06_bmp)
me_newdum6_009.materials.append(mat_5stena14_bmp)
me_newdum6_009.materials.append(mat_2rfsklo_bmp)
me_newdum6_009.materials.append(mat_nd5fas_bmp)
me_newdum6_009.materials.append(mat_rimsach_bmp)
me_newdum6_009.materials.append(mat_vyloh32_bmp)
me_newdum6_009.use_remesh_fix_poles = True
me_newdum6_009.use_remesh_preserve_attributes = False
me_newdum6_009.use_mirror_vertex_groups = False
me_newdum6_009.update()
me_newdum6_010 = bpy.data.meshes.new('newdum6.010')
me_newdum6_010.from_pydata([(-0.05532, -0.2004, -7.814), (-0.05532, -0.2004, -4.92), (-1.732, -0.2004, -7.814), (-1.732, -0.2004, -4.92), (-0.05532, -0.2004, -7.814), (-0.05532, -0.2004, -4.92), (-1.732, -0.2004, -7.814), (-1.732, -0.2004, -4.92)], [], [(2, 0, 1, 3), (6, 7, 5, 4)])
me_newdum6_010.polygons.foreach_set('material_index', [2, 2])
_uv = me_newdum6_010.uv_layers.new(name='UVMap')
_uv.uv.foreach_set('vector', [0.5653, 0.01454, 0.9899, 0.01454, 0.9899, 0.9809, 0.5653, 0.9809, 0.5653, 0.01454, 0.5653, 0.9809, 0.9899, 0.9809, 0.9899, 0.01454])
me_newdum6_010.materials.append(mat_pdzka06_bmp)
me_newdum6_010.materials.append(mat_5stena14_bmp)
me_newdum6_010.materials.append(mat_2rfsklo_bmp)
me_newdum6_010.materials.append(mat_nd5fas_bmp)
me_newdum6_010.materials.append(mat_rimsach_bmp)
me_newdum6_010.materials.append(mat_vyloh32_bmp)
me_newdum6_010.use_remesh_fix_poles = True
me_newdum6_010.use_remesh_preserve_attributes = False
me_newdum6_010.use_mirror_vertex_groups = False
me_newdum6_010.update()

# ---- objects
ob_light = bpy.data.objects.new('Light', light_light)
ob_camera = bpy.data.objects.new('Camera', cam_camera)
ob_newdum6_lod1 = bpy.data.objects.new('newdum6_lod1', me_newdum6_001)
ob_newdum6 = bpy.data.objects.new('newdum6', me_newdum6_006)
ob_newdum6_glass00 = bpy.data.objects.new('newdum6_glass00', me_newdum6_007)
ob_newdum6_glass02 = bpy.data.objects.new('newdum6_glass02', me_newdum6_008)
ob_newdum6_glass01 = bpy.data.objects.new('newdum6_glass01', me_newdum6_009)
ob_newdum6_glass03 = bpy.data.objects.new('newdum6_glass03', me_newdum6_010)

# ---- transforms, parenting, visibility, modifiers, constraints
ob_light.location = (4.076, 1.005, 5.904)
ob_light.rotation_euler = (-0.5267, -0.3806, 1.651)
ob_light.lock_rotations_4d = False
ob_light.empty_display_type = 'ARROWS'
ob_light.color = (0.0, 0.0, 0.0, 0.0)
ob_light.lineart.crease_threshold = 0.0
ob_camera.location = (7.359, -6.926, 4.958)
ob_camera.rotation_euler = (1.109, 0.0, 0.8149)
ob_camera.lock_rotations_4d = False
ob_camera.empty_display_type = 'ARROWS'
ob_camera.color = (0.0, 0.0, 0.0, 0.0)
ob_camera.display_type = 'WIRE'
ob_camera.lineart.crease_threshold = 0.0
ob_newdum6_lod1.parent = ob_newdum6
ob_newdum6_lod1.matrix_parent_inverse = Matrix(((1.0, -0.0, 0.0, 0.0002167), (-0.0, 1.0, -0.0, -0.2978), (0.0, 0.0, 1.0, -8.339), (-0.0, 0.0, -0.0, 1.0)))
ob_newdum6_lod1.location = (-0.0002167, 0.2978, 8.339)
ob_newdum6_lod1.lineart.crease_threshold = 0.0
ob_newdum6.location = (-0.0002167, 0.2978, 8.339)
ob_newdum6.lineart.crease_threshold = 0.0
ob_newdum6_glass00.location = (-0.0002167, 0.2978, 8.339)
ob_newdum6_glass00.lineart.crease_threshold = 0.0
_m = ob_newdum6_glass00.modifiers.new('Subdivision', 'SUBSURF')
_m.uv_smooth = 'NONE'
_m.subdivision_type = 'SIMPLE'
_m.levels = 2
_m.show_only_control_edges = False
ob_newdum6_glass02.location = (-0.0002167, 0.2978, 8.339)
ob_newdum6_glass02.lineart.crease_threshold = 0.0
ob_newdum6_glass01.location = (-0.0002167, 0.2978, 8.339)
ob_newdum6_glass01.lineart.crease_threshold = 0.0
ob_newdum6_glass03.location = (-0.0002167, 0.2978, 8.339)
ob_newdum6_glass03.lineart.crease_threshold = 0.0
_m = ob_newdum6_glass03.modifiers.new('Subdivision', 'SUBSURF')
_m.uv_smooth = 'NONE'
_m.subdivision_type = 'SIMPLE'
_m.levels = 2
_m.show_only_control_edges = False

# ---- collection membership
col_collection.objects.link(ob_light)
col_collection.objects.link(ob_camera)
col_collection.objects.link(ob_newdum6_lod1)
col_collection.objects.link(ob_newdum6)
col_collection.objects.link(ob_newdum6_glass00)
col_collection.objects.link(ob_newdum6_glass02)
col_collection.objects.link(ob_newdum6_glass01)
col_collection.objects.link(ob_newdum6_glass03)

# ---- scene / render settings (as saved in the file)
scene.camera = ob_camera
scene.frame_start = 1; scene.frame_end = 250; scene.frame_set(0)
scene.render.engine = 'BLENDER_EEVEE_NEXT'
scene.cycles.use_denoising = False
scene.cycles.samples = 128
scene.cycles.sampling_pattern = 'TABULATED_SOBOL'
scene.cycles.use_adaptive_sampling = False
scene.cycles.use_light_tree = False
scene.view_settings.view_transform = 'Filmic'
bpy.context.view_layer.update()
